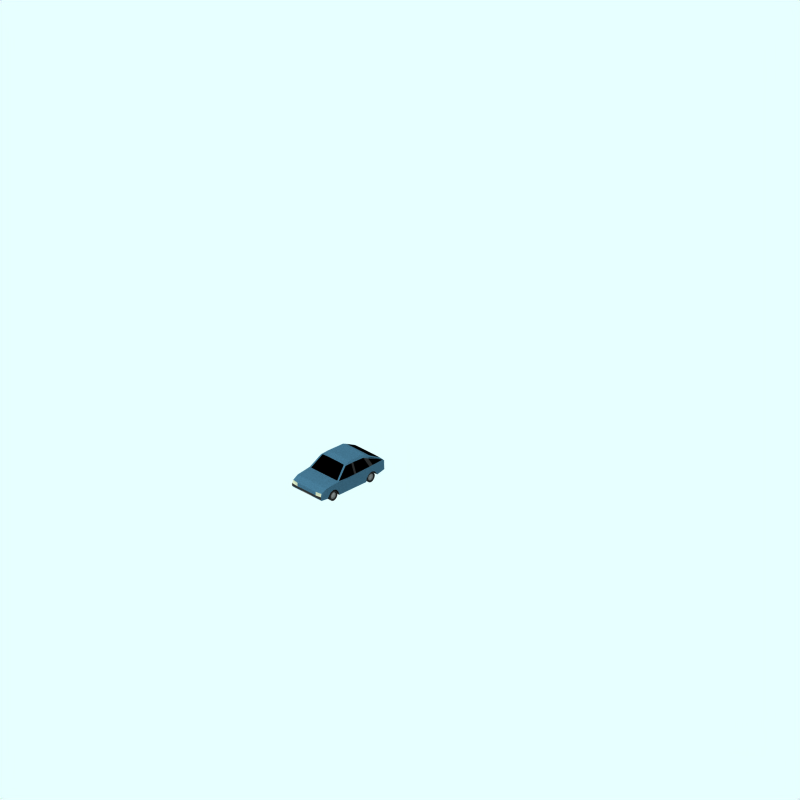 # Source: rover-sd1.blend  (saved by Blender 2.78.0; exported with 4.5.12 LTS)
import bpy
from mathutils import Matrix  # noqa: F401  (used for matrix-valued properties, if any)

bpy.ops.wm.read_factory_settings(use_empty=True)
scene = bpy.context.scene
scene.name = 'Scene'

# ---- collections
col_collection_1 = bpy.data.collections.new('Collection 1'); scene.collection.children.link(col_collection_1)
col_collection_2 = bpy.data.collections.new('Collection 2'); scene.collection.children.link(col_collection_2)
col_collection_2.hide_render = True
col_collection_2.hide_viewport = True
col_collection_3 = bpy.data.collections.new('Collection 3'); scene.collection.children.link(col_collection_3)
col_collection_4 = bpy.data.collections.new('Collection 4'); scene.collection.children.link(col_collection_4)
col_collection_4.hide_render = True
col_collection_4.hide_viewport = True
col_collection_11 = bpy.data.collections.new('Collection 11'); scene.collection.children.link(col_collection_11)
col_collection_11.hide_render = True
col_collection_11.hide_viewport = True
col_collection_12 = bpy.data.collections.new('Collection 12'); scene.collection.children.link(col_collection_12)
col_collection_12.hide_render = True
col_collection_12.hide_viewport = True
col_collection_13 = bpy.data.collections.new('Collection 13'); scene.collection.children.link(col_collection_13)
col_collection_13.hide_render = True
col_collection_13.hide_viewport = True
col_collection_14 = bpy.data.collections.new('Collection 14'); scene.collection.children.link(col_collection_14)
col_collection_14.hide_render = True
col_collection_14.hide_viewport = True

# ---- materials (node trees are filled in below, after node groups)
mat_tire = bpy.data.materials.new('Tire')
mat_tire.alpha_threshold = 0.0
mat_tire.preview_render_type = 'FLAT'
mat_tire.diffuse_color = (0.1197, 0.1197, 0.1197, 1.0)
mat_tire.roughness = 0.5
mat_tire.line_color = (0.0, 0.0, 0.0, 1.0)
mat_maincolour1 = bpy.data.materials.new('MainColour1')
mat_maincolour1.alpha_threshold = 0.0
mat_maincolour1.preview_render_type = 'CUBE'
mat_maincolour1.diffuse_color = (0.18, 0.2935, 0.36, 1.0)
mat_maincolour1.specular_color = (1.0, 0.9999, 0.9999)
mat_maincolour1.roughness = 0.5
mat_maincolour1.line_color = (0.0, 0.0, 0.0, 1.0)
mat_interior = bpy.data.materials.new('Interior')
mat_interior.alpha_threshold = 0.0
mat_interior.preview_render_type = 'FLAT'
mat_interior.diffuse_color = (0.0, 0.0, 0.0, 1.0)
mat_interior.roughness = 0.5
mat_interior.line_color = (0.0, 0.0, 0.0, 1.0)
mat_metalicbodywork = bpy.data.materials.new('MetalicBodywork')
mat_metalicbodywork.alpha_threshold = 0.0
mat_metalicbodywork.preview_render_type = 'FLAT'
mat_metalicbodywork.diffuse_color = (0.4144, 0.4144, 0.4144, 1.0)
mat_metalicbodywork.roughness = 0.5
mat_metalicbodywork.line_color = (0.0, 0.0, 0.0, 1.0)
mat_frontlights = bpy.data.materials.new('FrontLights')
mat_frontlights.alpha_threshold = 0.0
mat_frontlights.preview_render_type = 'CUBE'
mat_frontlights.diffuse_color = (0.5621, 0.5682, 0.4893, 1.0)
mat_frontlights.specular_color = (1.0, 0.9999, 0.9999)
mat_frontlights.roughness = 0.5
mat_frontlights.line_color = (0.0, 0.0, 0.0, 1.0)
mat_frame = bpy.data.materials.new('Frame')
mat_frame.alpha_threshold = 0.0
mat_frame.preview_render_type = 'CUBE'
mat_frame.diffuse_color = (0.1271, 0.1271, 0.1271, 1.0)
mat_frame.specular_color = (1.0, 0.9999, 0.9999)
mat_frame.roughness = 0.5
mat_frame.line_color = (0.0, 0.0, 0.0, 1.0)
mat_warning = bpy.data.materials.new('Warning')
mat_warning.alpha_threshold = 0.0
mat_warning.diffuse_color = (0.4, 0.2848, 0.0, 1.0)
mat_warning.specular_color = (0.5, 0.5, 0.5)
mat_warning.roughness = 0.5
mat_ensign_red_002 = bpy.data.materials.new('Ensign_red.002')
mat_ensign_red_002.alpha_threshold = 0.0
mat_ensign_red_002.diffuse_color = (0.4056, 0.008701, 0.008701, 1.0)
mat_ensign_red_002.specular_color = (0.1393, 0.006992, 0.006992)
mat_ensign_red_002.roughness = 0.5
mat_warning_003 = bpy.data.materials.new('Warning.003')
mat_warning_003.alpha_threshold = 0.0
mat_warning_003.diffuse_color = (0.4, 0.2848, 0.0, 1.0)
mat_warning_003.specular_color = (0.5, 0.5, 0.5)
mat_warning_003.roughness = 0.5
mat_ensign_red_003 = bpy.data.materials.new('Ensign_red.003')
mat_ensign_red_003.alpha_threshold = 0.0
mat_ensign_red_003.diffuse_color = (0.4056, 0.008701, 0.008701, 1.0)
mat_ensign_red_003.specular_color = (0.1393, 0.006992, 0.006992)
mat_ensign_red_003.roughness = 0.5
mat_warning_002_001 = bpy.data.materials.new('Warning_002.001')
mat_warning_002_001.alpha_threshold = 0.0
mat_warning_002_001.diffuse_color = (0.4, 0.2848, 0.0, 1.0)
mat_warning_002_001.specular_color = (0.25, 0.25, 0.25)
mat_warning_002_001.roughness = 0.5
mat_ensign_red_002_001 = bpy.data.materials.new('Ensign_red_002.001')
mat_ensign_red_002_001.alpha_threshold = 0.0
mat_ensign_red_002_001.diffuse_color = (0.4056, 0.008701, 0.008701, 1.0)
mat_ensign_red_002_001.specular_color = (0.06966, 0.003496, 0.003496)
mat_ensign_red_002_001.roughness = 0.5
mat_warning_004 = bpy.data.materials.new('Warning.004')
mat_warning_004.alpha_threshold = 0.0
mat_warning_004.diffuse_color = (0.4, 0.2848, 0.0, 1.0)
mat_warning_004.specular_color = (0.5, 0.5, 0.5)
mat_warning_004.roughness = 0.5
mat_ensign_red_004 = bpy.data.materials.new('Ensign_red.004')
mat_ensign_red_004.alpha_threshold = 0.0
mat_ensign_red_004.diffuse_color = (0.4056, 0.008701, 0.008701, 1.0)
mat_ensign_red_004.specular_color = (0.1393, 0.006992, 0.006992)
mat_ensign_red_004.roughness = 0.5

# ---- material node trees

# ---- world
world_world = bpy.data.worlds.new('World'); scene.world = world_world
world_world.color = (0.9059, 1.0, 1.0)
world_world.use_sun_shadow = False
world_world.sun_shadow_jitter_overblur = 0.0
world_world.cycles.sampling_method = 'NONE'
world_world.cycles.sample_map_resolution = 256

# ---- cameras
cam_camera_001 = bpy.data.cameras.new('Camera.001')
cam_camera_001.type = 'ORTHO'
cam_camera_001.passepartout_alpha = 0.2
cam_camera_001.clip_end = 100.0
cam_camera_001.lens = 35.0
cam_camera_001.sensor_width = 32.0
cam_camera_001.sensor_height = 18.0
cam_camera_001.ortho_scale = 24.0
cam_camera_001.display_size = 5.91
cam_camera_001.show_passepartout = False
cam_camera_001.show_safe_areas = True
cam_camera_001.dof.focus_distance = 0.0
cam_camera_001.dof.aperture_fstop = 128.0

# ---- lights
light_lamp = bpy.data.lights.new('Lamp', 'SUN')
light_lamp.transmission_factor = 0.0
light_lamp.angle = 1.571
light_lamp.energy = 0.028
light_lamp.shadow_buffer_clip_start = 0.5
light_lamp.shadow_soft_size = 1.0
light_lamp.shadow_cascade_max_distance = 1000.0
light_lamp.cycles.use_multiple_importance_sampling = False

# ---- meshes
me_plane_002 = bpy.data.meshes.new('Plane.002')
me_plane_002.from_pydata([(-0.1129, -0.1129, -1.453e-08), (-0.1129, 0.1129, -5.211e-09), (0.1129, 0.1129, 1.453e-08), (0.1129, -0.1129, 5.211e-09)], [], [(0, 3, 2, 1)])
me_plane_002.materials.append(mat_tire)
me_plane_002.use_remesh_preserve_volume = False
me_plane_002.use_remesh_preserve_attributes = False
me_plane_002.use_mirror_vertex_groups = False
me_plane_002.update()
me_car = bpy.data.meshes.new('Car')
me_car.from_pydata([(-1.987, 0.2094, -0.435), (-1.974, 0.194, -0.435), (-1.964, 0.1763, -0.435), (-1.958, 0.1571, -0.435), (-1.956, 0.137, -0.435), (-1.958, 0.1169, -0.435), (-1.964, 0.09745, -0.435), (-1.974, 0.07947, -0.435), (-1.987, 0.06365, -0.435), (-2.003, 0.05059, -0.435), (-2.021, 0.04079, -0.435), (-2.041, 0.03463, -0.435), (-2.061, 0.03233, -0.435), (-2.081, 0.034, -0.435), (-2.101, 0.03955, -0.435), (-2.119, 0.04878, -0.435), (-2.135, 0.06132, -0.435), (-2.148, 0.0767, -0.435), (-2.158, 0.09432, -0.435), (-2.164, 0.1135, -0.435), (-2.166, 0.1335, -0.435), (-2.164, 0.1536, -0.435), (-2.158, 0.173, -0.435), (-2.148, 0.1909, -0.435), (-2.135, 0.2067, -0.435), (-2.119, 0.2198, -0.435), (-2.101, 0.2297, -0.435), (-2.081, 0.2359, -0.435), (-2.061, 0.2382, -0.435), (-2.041, 0.2366, -0.435), (-2.021, 0.2311, -0.435), (-2.003, 0.2219, -0.435), (-1.991, 0.2393, -0.442), (-2.013, 0.2503, -0.442), (-2.036, 0.2569, -0.442), (-2.061, 0.2589, -0.442), (-2.086, 0.256, -0.442), (-2.109, 0.2486, -0.442), (-2.131, 0.2368, -0.442), (-2.15, 0.2211, -0.442), (-2.166, 0.2021, -0.442), (-2.177, 0.1806, -0.442), (-2.185, 0.1573, -0.442), (-2.187, 0.1332, -0.442), (-2.185, 0.1092, -0.442), (-2.177, 0.08619, -0.442), (-2.166, 0.06505, -0.442), (-2.15, 0.0466, -0.442), (-2.131, 0.03154, -0.442), (-2.109, 0.02046, -0.442), (-2.086, 0.01379, -0.442), (-2.061, 0.01179, -0.442), (-2.036, 0.01453, -0.442), (-2.013, 0.02192, -0.442), (-1.991, 0.03368, -0.442), (-1.972, 0.04935, -0.442), (-1.956, 0.06834, -0.442), (-1.945, 0.08991, -0.442), (-1.937, 0.1132, -0.442), (-1.935, 0.1374, -0.442), (-1.937, 0.1615, -0.442), (-1.945, 0.1846, -0.442), (-1.956, 0.2058, -0.442), (-1.972, 0.2243, -0.442), (-1.954, 0.242, -0.3454), (-1.935, 0.2198, -0.3454), (-1.921, 0.1944, -0.3454), (-1.913, 0.1667, -0.3454), (-1.91, 0.1377, -0.3454), (-1.913, 0.1087, -0.3454), (-1.921, 0.08072, -0.3454), (-1.935, 0.05482, -0.3454), (-1.954, 0.03203, -0.3454), (-1.977, 0.01323, -0.3454), (-2.003, -0.0008785, -0.3454), (-2.031, -0.00974, -0.3454), (-2.061, -0.01302, -0.3454), (-2.09, -0.01061, -0.3454), (-2.119, -0.002597, -0.3454), (-2.145, 0.0107, -0.3454), (-2.168, 0.02877, -0.3454), (-2.187, 0.05091, -0.3454), (-2.201, 0.07627, -0.3454), (-2.209, 0.1039, -0.3454), (-2.212, 0.1327, -0.3454), (-2.209, 0.1616, -0.3454), (-2.201, 0.1895, -0.3454), (-2.187, 0.2153, -0.3454), (-2.168, 0.2381, -0.3454), (-2.145, 0.2569, -0.3454), (-2.119, 0.2711, -0.3454), (-2.09, 0.2801, -0.3454), (-2.061, 0.2835, -0.3454), (-2.031, 0.2811, -0.3454), (-2.003, 0.2732, -0.3454), (-1.977, 0.26, -0.3454), (-1.977, 0.2603, -0.477), (-2.003, 0.2735, -0.477), (-2.031, 0.2816, -0.477), (-2.061, 0.284, -0.477), (-2.09, 0.2806, -0.477), (-2.119, 0.2715, -0.477), (-2.145, 0.2573, -0.477), (-2.168, 0.2384, -0.477), (-2.187, 0.2156, -0.477), (-2.201, 0.1898, -0.477), (-2.209, 0.1619, -0.477), (-2.212, 0.133, -0.477), (-2.209, 0.1042, -0.477), (-2.201, 0.07656, -0.477), (-2.187, 0.05119, -0.477), (-2.168, 0.02904, -0.477), (-2.145, 0.01097, -0.477), (-2.119, -0.002337, -0.477), (-2.09, -0.01036, -0.477), (-2.061, -0.01278, -0.477), (-2.031, -0.009497, -0.477), (-2.003, -0.0006386, -0.477), (-1.977, 0.01346, -0.477), (-1.954, 0.03227, -0.477), (-1.935, 0.05506, -0.477), (-1.921, 0.08096, -0.477), (-1.913, 0.109, -0.477), (-1.91, 0.1381, -0.477), (-1.913, 0.1669, -0.477), (-1.921, 0.1946, -0.477), (-1.935, 0.2201, -0.477), (-1.954, 0.2422, -0.477), (-1.972, 0.2244, -0.477), (-1.956, 0.2059, -0.477), (-1.945, 0.1847, -0.477), (-1.937, 0.1616, -0.477), (-1.935, 0.1375, -0.477), (-1.937, 0.1134, -0.477), (-1.945, 0.09003, -0.477), (-1.956, 0.06846, -0.477), (-1.972, 0.04947, -0.477), (-1.991, 0.03379, -0.477), (-2.013, 0.02204, -0.477), (-2.036, 0.01465, -0.477), (-2.061, 0.01191, -0.477), (-2.086, 0.01391, -0.477), (-2.109, 0.02059, -0.477), (-2.131, 0.03167, -0.477), (-2.15, 0.04673, -0.477), (-2.166, 0.06518, -0.477), (-2.177, 0.08633, -0.477), (-2.185, 0.1094, -0.477), (-2.187, 0.1334, -0.477), (-2.185, 0.1575, -0.477), (-2.177, 0.1807, -0.477), (-2.166, 0.2023, -0.4468), (-2.15, 0.2212, -0.477), (-2.131, 0.2369, -0.477), (-2.109, 0.2487, -0.477), (-2.086, 0.2562, -0.477), (-2.061, 0.259, -0.477), (-2.036, 0.2571, -0.477), (-2.013, 0.2505, -0.477), (-1.991, 0.2394, -0.477), (-2.061, 0.1353, -0.47), (-2.003, 0.222, -0.47), (-2.021, 0.2312, -0.47), (-2.041, 0.2367, -0.47), (-2.061, 0.2383, -0.47), (-2.081, 0.236, -0.47), (-2.101, 0.2298, -0.47), (-2.119, 0.22, -0.47), (-2.135, 0.2069, -0.47), (-2.148, 0.1911, -0.47), (-2.158, 0.1731, -0.47), (-2.164, 0.1537, -0.47), (-2.166, 0.1337, -0.47), (-2.164, 0.1136, -0.47), (-2.158, 0.09445, -0.47), (-2.148, 0.07683, -0.47), (-2.135, 0.06145, -0.47), (-2.119, 0.0489, -0.47), (-2.101, 0.03967, -0.47), (-2.081, 0.03411, -0.47), (-2.061, 0.03245, -0.47), (-2.041, 0.03474, -0.47), (-2.021, 0.0409, -0.47), (-2.003, 0.0507, -0.47), (-1.987, 0.06376, -0.47), (-1.974, 0.07959, -0.47), (-1.964, 0.09756, -0.47), (-1.958, 0.117, -0.47), (-1.956, 0.1371, -0.47), (-1.958, 0.1572, -0.47), (-1.964, 0.1765, -0.47), (-1.974, 0.1941, -0.47), (-1.987, 0.2095, -0.47), (-1.987, 0.2094, 0.435), (-1.974, 0.194, 0.435), (-1.964, 0.1763, 0.435), (-1.958, 0.1571, 0.435), (-1.956, 0.137, 0.435), (-1.958, 0.1169, 0.435), (-1.964, 0.09745, 0.435), (-1.974, 0.07948, 0.435), (-1.987, 0.06365, 0.435), (-2.003, 0.05059, 0.435), (-2.021, 0.04079, 0.435), (-2.041, 0.03463, 0.435), (-2.061, 0.03233, 0.435), (-2.081, 0.034, 0.435), (-2.101, 0.03955, 0.435), (-2.119, 0.04878, 0.435), (-2.135, 0.06132, 0.435), (-2.148, 0.0767, 0.435), (-2.158, 0.09432, 0.435), (-2.164, 0.1135, 0.435), (-2.166, 0.1335, 0.435), (-2.164, 0.1536, 0.435), (-2.158, 0.173, 0.435), (-2.148, 0.1909, 0.435), (-2.135, 0.2067, 0.435), (-2.119, 0.2198, 0.435), (-2.101, 0.2297, 0.435), (-2.081, 0.2359, 0.435), (-2.061, 0.2382, 0.435), (-2.041, 0.2366, 0.435), (-2.021, 0.2311, 0.435), (-2.003, 0.2219, 0.435), (-1.991, 0.2393, 0.442), (-2.013, 0.2503, 0.442), (-2.036, 0.2569, 0.442), (-2.061, 0.2589, 0.442), (-2.086, 0.256, 0.442), (-2.109, 0.2486, 0.442), (-2.131, 0.2368, 0.442), (-2.15, 0.2211, 0.442), (-2.166, 0.2021, 0.442), (-2.177, 0.1806, 0.442), (-2.185, 0.1573, 0.442), (-2.187, 0.1332, 0.442), (-2.185, 0.1092, 0.442), (-2.177, 0.08619, 0.442), (-2.166, 0.06505, 0.442), (-2.15, 0.0466, 0.442), (-2.131, 0.03154, 0.442), (-2.109, 0.02046, 0.442), (-2.086, 0.01379, 0.442), (-2.061, 0.01179, 0.442), (-2.036, 0.01453, 0.442), (-2.013, 0.02192, 0.442), (-1.991, 0.03368, 0.442), (-1.972, 0.04935, 0.442), (-1.956, 0.06834, 0.442), (-1.945, 0.08991, 0.442), (-1.937, 0.1132, 0.442), (-1.935, 0.1374, 0.442), (-1.937, 0.1615, 0.442), (-1.945, 0.1846, 0.442), (-1.956, 0.2058, 0.442), (-1.972, 0.2243, 0.442), (-1.954, 0.242, 0.3454), (-1.935, 0.2198, 0.3454), (-1.921, 0.1944, 0.3454), (-1.913, 0.1667, 0.3454), (-1.91, 0.1377, 0.3454), (-1.913, 0.1087, 0.3454), (-1.921, 0.08072, 0.3454), (-1.935, 0.05482, 0.3454), (-1.954, 0.03203, 0.3454), (-1.977, 0.01323, 0.3454), (-2.003, -0.0008786, 0.3454), (-2.031, -0.00974, 0.3454), (-2.061, -0.01302, 0.3454), (-2.09, -0.01061, 0.3454), (-2.119, -0.002597, 0.3454), (-2.145, 0.0107, 0.3454), (-2.168, 0.02877, 0.3454), (-2.187, 0.05091, 0.3454), (-2.201, 0.07627, 0.3454), (-2.209, 0.1039, 0.3454), (-2.212, 0.1327, 0.3454), (-2.209, 0.1616, 0.3454), (-2.201, 0.1895, 0.3454), (-2.187, 0.2153, 0.3454), (-2.168, 0.2381, 0.3454), (-2.145, 0.2569, 0.3454), (-2.119, 0.2711, 0.3454), (-2.09, 0.28, 0.3454), (-2.061, 0.2834, 0.3454), (-2.031, 0.2811, 0.3454), (-2.003, 0.2732, 0.3454), (-1.977, 0.26, 0.3454), (-1.977, 0.2603, 0.477), (-2.003, 0.2735, 0.477), (-2.031, 0.2815, 0.477), (-2.061, 0.2838, 0.477), (-2.09, 0.2804, 0.477), (-2.119, 0.2714, 0.477), (-2.145, 0.2572, 0.477), (-2.168, 0.2384, 0.477), (-2.187, 0.2156, 0.477), (-2.201, 0.1898, 0.477), (-2.209, 0.1619, 0.477), (-2.212, 0.133, 0.477), (-2.209, 0.1042, 0.477), (-2.201, 0.07656, 0.477), (-2.187, 0.05119, 0.477), (-2.168, 0.02904, 0.477), (-2.145, 0.01097, 0.477), (-2.119, -0.002337, 0.477), (-2.09, -0.01036, 0.477), (-2.061, -0.01278, 0.477), (-2.031, -0.009497, 0.477), (-2.003, -0.0006384, 0.477), (-1.977, 0.01346, 0.477), (-1.954, 0.03227, 0.477), (-1.935, 0.05506, 0.477), (-1.921, 0.08096, 0.477), (-1.913, 0.109, 0.477), (-1.91, 0.1381, 0.477), (-1.913, 0.1669, 0.477), (-1.921, 0.1946, 0.477), (-1.935, 0.2201, 0.477), (-1.954, 0.2422, 0.477), (-1.972, 0.2244, 0.477), (-1.956, 0.2059, 0.477), (-1.945, 0.1847, 0.477), (-1.937, 0.1616, 0.477), (-1.935, 0.1375, 0.477), (-1.937, 0.1134, 0.477), (-1.945, 0.09003, 0.477), (-1.956, 0.06846, 0.477), (-1.972, 0.04947, 0.477), (-1.991, 0.03379, 0.477), (-2.013, 0.02204, 0.477), (-2.036, 0.01465, 0.477), (-2.061, 0.01191, 0.477), (-2.086, 0.01391, 0.477), (-2.109, 0.02059, 0.477), (-2.131, 0.03167, 0.477), (-2.15, 0.04673, 0.477), (-2.166, 0.06518, 0.477), (-2.177, 0.08633, 0.477), (-2.185, 0.1094, 0.477), (-2.187, 0.1334, 0.477), (-2.185, 0.1575, 0.477), (-2.177, 0.1807, 0.477), (-2.166, 0.2023, 0.477), (-2.15, 0.2212, 0.477), (-2.131, 0.2369, 0.477), (-2.109, 0.2487, 0.477), (-2.086, 0.2562, 0.477), (-2.061, 0.259, 0.477), (-2.036, 0.2571, 0.477), (-2.013, 0.2505, 0.477), (-1.991, 0.2394, 0.477), (-2.061, 0.1353, 0.47), (-2.003, 0.222, 0.47), (-2.021, 0.2312, 0.47), (-2.041, 0.2367, 0.47), (-2.061, 0.2383, 0.47), (-2.081, 0.236, 0.47), (-2.101, 0.2298, 0.47), (-2.119, 0.22, 0.47), (-2.135, 0.2069, 0.47), (-2.148, 0.1911, 0.47), (-2.158, 0.1731, 0.47), (-2.164, 0.1537, 0.47), (-2.166, 0.1337, 0.47), (-2.164, 0.1136, 0.47), (-2.158, 0.09445, 0.47), (-2.148, 0.07683, 0.47), (-2.135, 0.06145, 0.47), (-2.119, 0.0489, 0.47), (-2.101, 0.03967, 0.47), (-2.081, 0.03411, 0.47), (-2.061, 0.03245, 0.47), (-2.041, 0.03474, 0.47), (-2.021, 0.0409, 0.47), (-2.003, 0.0507, 0.47), (-1.987, 0.06376, 0.47), (-1.974, 0.07959, 0.47), (-1.964, 0.09756, 0.47), (-1.958, 0.117, 0.47), (-1.956, 0.1371, 0.47), (-1.958, 0.1572, 0.47), (-1.964, 0.1765, 0.47), (-1.974, 0.1941, 0.47), (-1.987, 0.2095, 0.47), (-3.526, 0.2078, 0.435), (-3.513, 0.192, 0.435), (-3.503, 0.174, 0.435), (-3.497, 0.1546, 0.435), (-3.495, 0.1345, 0.435), (-3.497, 0.1145, 0.435), (-3.503, 0.09526, 0.435), (-3.513, 0.07763, 0.435), (-3.526, 0.06225, 0.435), (-3.542, 0.04971, 0.435), (-3.56, 0.04049, 0.435), (-3.58, 0.03494, 0.435), (-3.6, 0.03329, 0.435), (-3.62, 0.03559, 0.435), (-3.64, 0.04177, 0.435), (-3.658, 0.05159, 0.435), (-3.674, 0.06467, 0.435), (-3.687, 0.08051, 0.435), (-3.697, 0.09851, 0.435), (-3.703, 0.118, 0.435), (-3.705, 0.1381, 0.435), (-3.703, 0.1582, 0.435), (-3.697, 0.1775, 0.435), (-3.687, 0.1951, 0.435), (-3.674, 0.2105, 0.435), (-3.658, 0.2231, 0.435), (-3.64, 0.2322, 0.435), (-3.62, 0.2377, 0.435), (-3.6, 0.2393, 0.435), (-3.58, 0.237, 0.435), (-3.56, 0.2307, 0.435), (-3.542, 0.2209, 0.435), (-3.53, 0.2378, 0.442), (-3.552, 0.2497, 0.442), (-3.575, 0.2572, 0.442), (-3.6, 0.26, 0.442), (-3.625, 0.2581, 0.442), (-3.648, 0.2515, 0.442), (-3.67, 0.2405, 0.442), (-3.689, 0.2254, 0.442), (-3.705, 0.2069, 0.442), (-3.716, 0.1857, 0.442), (-3.724, 0.1626, 0.442), (-3.726, 0.1385, 0.442), (-3.724, 0.1143, 0.442), (-3.716, 0.09097, 0.442), (-3.705, 0.06937, 0.442), (-3.689, 0.05036, 0.442), (-3.67, 0.03466, 0.442), (-3.648, 0.02288, 0.442), (-3.625, 0.01548, 0.442), (-3.6, 0.01272, 0.442), (-3.575, 0.01471, 0.442), (-3.552, 0.02138, 0.442), (-3.53, 0.03245, 0.442), (-3.511, 0.0475, 0.442), (-3.495, 0.06596, 0.442), (-3.484, 0.08711, 0.442), (-3.476, 0.1101, 0.442), (-3.474, 0.1342, 0.442), (-3.476, 0.1583, 0.442), (-3.484, 0.1816, 0.442), (-3.495, 0.2031, 0.442), (-3.511, 0.2221, 0.442), (-3.493, 0.2391, 0.3454), (-3.474, 0.2163, 0.3454), (-3.46, 0.1905, 0.3454), (-3.452, 0.1626, 0.3454), (-3.449, 0.1336, 0.3454), (-3.452, 0.1048, 0.3454), (-3.46, 0.07717, 0.3454), (-3.474, 0.05179, 0.3454), (-3.493, 0.02965, 0.3454), (-3.516, 0.01159, 0.3454), (-3.542, -0.001705, 0.3454), (-3.571, -0.009708, 0.3454), (-3.6, -0.01211, 0.3454), (-3.629, -0.008807, 0.3454), (-3.658, 7.477e-05, 0.3454), (-3.684, 0.0142, 0.3454), (-3.707, 0.03303, 0.3454), (-3.726, 0.05585, 0.3454), (-3.74, 0.08177, 0.3454), (-3.748, 0.1098, 0.3454), (-3.751, 0.1389, 0.3454), (-3.748, 0.1678, 0.3454), (-3.74, 0.1955, 0.3454), (-3.726, 0.221, 0.3454), (-3.707, 0.2432, 0.3454), (-3.684, 0.2612, 0.3454), (-3.658, 0.2744, 0.3454), (-3.629, 0.2823, 0.3454), (-3.6, 0.2846, 0.3454), (-3.571, 0.2812, 0.3454), (-3.542, 0.2722, 0.3454), (-3.516, 0.258, 0.3454), (-3.516, 0.2583, 0.477), (-3.542, 0.2725, 0.477), (-3.571, 0.2815, 0.477), (-3.6, 0.2849, 0.477), (-3.629, 0.2826, 0.477), (-3.658, 0.2747, 0.477), (-3.684, 0.2615, 0.477), (-3.707, 0.2434, 0.477), (-3.726, 0.2212, 0.477), (-3.74, 0.1958, 0.477), (-3.748, 0.1681, 0.477), (-3.751, 0.1391, 0.477), (-3.748, 0.11, 0.477), (-3.74, 0.082, 0.477), (-3.726, 0.05608, 0.477), (-3.707, 0.03326, 0.477), (-3.684, 0.01443, 0.477), (-3.658, 0.0003034, 0.477), (-3.629, -0.008575, 0.477), (-3.6, -0.01187, 0.477), (-3.571, -0.009465, 0.477), (-3.542, -0.001455, 0.477), (-3.516, 0.01184, 0.477), (-3.493, 0.02992, 0.477), (-3.474, 0.05207, 0.477), (-3.46, 0.07745, 0.477), (-3.452, 0.1051, 0.477), (-3.449, 0.1339, 0.477), (-3.452, 0.1629, 0.477), (-3.46, 0.1908, 0.477), (-3.474, 0.2166, 0.477), (-3.493, 0.2394, 0.477), (-3.511, 0.2223, 0.477), (-3.495, 0.2033, 0.477), (-3.484, 0.1817, 0.477), (-3.476, 0.1584, 0.477), (-3.474, 0.1343, 0.477), (-3.476, 0.1103, 0.477), (-3.484, 0.08724, 0.477), (-3.495, 0.06609, 0.477), (-3.511, 0.04763, 0.477), (-3.53, 0.03257, 0.477), (-3.552, 0.0215, 0.477), (-3.575, 0.01483, 0.477), (-3.6, 0.01283, 0.477), (-3.625, 0.01559, 0.477), (-3.648, 0.023, 0.477), (-3.67, 0.03477, 0.477), (-3.689, 0.05047, 0.477), (-3.705, 0.06948, 0.477), (-3.716, 0.09108, 0.477), (-3.724, 0.1144, 0.477), (-3.726, 0.1386, 0.477), (-3.724, 0.1628, 0.477), (-3.716, 0.1859, 0.477), (-3.705, 0.2071, 0.477), (-3.689, 0.2256, 0.477), (-3.67, 0.2406, 0.477), (-3.648, 0.2516, 0.477), (-3.625, 0.2582, 0.477), (-3.6, 0.2601, 0.477), (-3.575, 0.2573, 0.477), (-3.552, 0.2498, 0.477), (-3.53, 0.238, 0.477), (-3.6, 0.1364, 0.47), (-3.542, 0.221, 0.47), (-3.56, 0.2309, 0.47), (-3.58, 0.2371, 0.47), (-3.6, 0.2395, 0.47), (-3.62, 0.2379, 0.47), (-3.64, 0.2324, 0.47), (-3.658, 0.2232, 0.47), (-3.674, 0.2106, 0.47), (-3.687, 0.1952, 0.47), (-3.697, 0.1776, 0.47), (-3.703, 0.1583, 0.47), (-3.705, 0.1382, 0.47), (-3.703, 0.1181, 0.47), (-3.697, 0.09861, 0.47), (-3.687, 0.08062, 0.47), (-3.674, 0.06477, 0.47), (-3.658, 0.05169, 0.47), (-3.64, 0.04188, 0.47), (-3.62, 0.0357, 0.47), (-3.6, 0.0334, 0.47), (-3.58, 0.03505, 0.47), (-3.56, 0.0406, 0.47), (-3.542, 0.04983, 0.47), (-3.526, 0.06237, 0.47), (-3.513, 0.07776, 0.47), (-3.503, 0.09538, 0.47), (-3.497, 0.1146, 0.47), (-3.495, 0.1346, 0.47), (-3.497, 0.1547, 0.47), (-3.503, 0.1741, 0.47), (-3.513, 0.1921, 0.47), (-3.526, 0.2079, 0.47), (-3.526, 0.2078, -0.435), (-3.513, 0.192, -0.435), (-3.503, 0.174, -0.435), (-3.497, 0.1546, -0.435), (-3.495, 0.1345, -0.435), (-3.497, 0.1145, -0.435), (-3.503, 0.09526, -0.435), (-3.513, 0.07763, -0.435), (-3.526, 0.06225, -0.435), (-3.542, 0.04971, -0.435), (-3.56, 0.04049, -0.435), (-3.58, 0.03494, -0.435), (-3.6, 0.03329, -0.435), (-3.62, 0.03559, -0.435), (-3.64, 0.04177, -0.435), (-3.658, 0.05159, -0.435), (-3.674, 0.06467, -0.435), (-3.687, 0.08051, -0.435), (-3.697, 0.09851, -0.435), (-3.703, 0.118, -0.435), (-3.705, 0.1381, -0.435), (-3.703, 0.1582, -0.435), (-3.697, 0.1775, -0.435), (-3.687, 0.1951, -0.435), (-3.674, 0.2105, -0.435), (-3.658, 0.2231, -0.435), (-3.64, 0.2322, -0.435), (-3.62, 0.2377, -0.435), (-3.6, 0.2393, -0.435), (-3.58, 0.237, -0.435), (-3.56, 0.2307, -0.435), (-3.542, 0.2209, -0.435), (-3.53, 0.2378, -0.442), (-3.552, 0.2497, -0.442), (-3.575, 0.2572, -0.442), (-3.6, 0.26, -0.442), (-3.625, 0.2581, -0.442), (-3.648, 0.2515, -0.442), (-3.67, 0.2405, -0.442), (-3.689, 0.2254, -0.442), (-3.705, 0.2069, -0.442), (-3.716, 0.1857, -0.442), (-3.724, 0.1626, -0.442), (-3.726, 0.1385, -0.442), (-3.724, 0.1143, -0.442), (-3.716, 0.09097, -0.442), (-3.705, 0.06937, -0.442), (-3.689, 0.05036, -0.442), (-3.67, 0.03466, -0.442), (-3.648, 0.02288, -0.442), (-3.625, 0.01548, -0.442), (-3.6, 0.01272, -0.442), (-3.575, 0.01471, -0.442), (-3.552, 0.02138, -0.442), (-3.53, 0.03245, -0.442), (-3.511, 0.0475, -0.442), (-3.495, 0.06596, -0.442), (-3.484, 0.08711, -0.442), (-3.476, 0.1101, -0.442), (-3.474, 0.1342, -0.442), (-3.476, 0.1583, -0.442), (-3.484, 0.1816, -0.442), (-3.495, 0.2031, -0.442), (-3.511, 0.2221, -0.442), (-3.493, 0.2391, -0.3454), (-3.474, 0.2163, -0.3454), (-3.46, 0.1905, -0.3454), (-3.452, 0.1626, -0.3454), (-3.449, 0.1336, -0.3454), (-3.452, 0.1048, -0.3454), (-3.46, 0.07717, -0.3454), (-3.474, 0.05179, -0.3454), (-3.493, 0.02965, -0.3454), (-3.516, 0.01159, -0.3454), (-3.542, -0.001705, -0.3454), (-3.571, -0.009708, -0.3454), (-3.6, -0.01211, -0.3454), (-3.629, -0.008807, -0.3454), (-3.658, 7.474e-05, -0.3454), (-3.684, 0.0142, -0.3454), (-3.707, 0.03303, -0.3454), (-3.726, 0.05585, -0.3454), (-3.74, 0.08177, -0.3454), (-3.748, 0.1098, -0.3454), (-3.751, 0.1389, -0.3454), (-3.748, 0.1678, -0.3454), (-3.74, 0.1955, -0.3454), (-3.726, 0.221, -0.3454), (-3.707, 0.2432, -0.3454), (-3.684, 0.2612, -0.3454), (-3.658, 0.2744, -0.3454), (-3.629, 0.2823, -0.3454), (-3.6, 0.2846, -0.3454), (-3.571, 0.2812, -0.3454), (-3.542, 0.2722, -0.3454), (-3.516, 0.258, -0.3454), (-3.516, 0.2583, -0.477), (-3.542, 0.2725, -0.477), (-3.571, 0.2815, -0.477), (-3.6, 0.2849, -0.477), (-3.629, 0.2826, -0.477), (-3.658, 0.2747, -0.477), (-3.684, 0.2615, -0.477), (-3.707, 0.2434, -0.477), (-3.726, 0.2212, -0.477), (-3.74, 0.1958, -0.477), (-3.748, 0.1681, -0.477), (-3.751, 0.1391, -0.477), (-3.748, 0.11, -0.477), (-3.74, 0.082, -0.477), (-3.726, 0.05608, -0.477), (-3.707, 0.03326, -0.477), (-3.684, 0.01443, -0.477), (-3.658, 0.0003033, -0.477), (-3.629, -0.008575, -0.477), (-3.6, -0.01187, -0.477), (-3.571, -0.009465, -0.477), (-3.542, -0.001456, -0.477), (-3.516, 0.01184, -0.477), (-3.493, 0.02992, -0.477), (-3.474, 0.05207, -0.477), (-3.46, 0.07745, -0.477), (-3.452, 0.1051, -0.477), (-3.449, 0.1339, -0.477), (-3.452, 0.1629, -0.477), (-3.46, 0.1908, -0.477), (-3.474, 0.2166, -0.477), (-3.493, 0.2394, -0.477), (-3.511, 0.2223, -0.477), (-3.495, 0.2033, -0.477), (-3.484, 0.1817, -0.477), (-3.476, 0.1584, -0.477), (-3.474, 0.1343, -0.477), (-3.476, 0.1103, -0.477), (-3.484, 0.08724, -0.477), (-3.495, 0.06609, -0.477), (-3.511, 0.04763, -0.477), (-3.53, 0.03257, -0.477), (-3.552, 0.0215, -0.477), (-3.575, 0.01483, -0.477), (-3.6, 0.01283, -0.477), (-3.625, 0.01559, -0.477), (-3.648, 0.023, -0.477), (-3.67, 0.03477, -0.477), (-3.689, 0.05047, -0.477), (-3.705, 0.06948, -0.477), (-3.716, 0.09108, -0.477), (-3.724, 0.1144, -0.477), (-3.726, 0.1386, -0.477), (-3.724, 0.1628, -0.477), (-3.716, 0.1859, -0.477), (-3.705, 0.2071, -0.477), (-3.689, 0.2256, -0.477), (-3.67, 0.2406, -0.477), (-3.648, 0.2516, -0.477), (-3.625, 0.2582, -0.477), (-3.6, 0.2601, -0.477), (-3.575, 0.2573, -0.477), (-3.552, 0.2498, -0.477), (-3.53, 0.238, -0.477), (-3.6, 0.1364, -0.47), (-3.542, 0.221, -0.47), (-3.56, 0.2309, -0.47), (-3.58, 0.2371, -0.47), (-3.6, 0.2395, -0.47), (-3.62, 0.2379, -0.47), (-3.64, 0.2324, -0.47), (-3.658, 0.2232, -0.47), (-3.674, 0.2106, -0.47), (-3.687, 0.1952, -0.47), (-3.697, 0.1776, -0.47), (-3.703, 0.1583, -0.47), (-3.705, 0.1382, -0.47), (-3.703, 0.1181, -0.47), (-3.697, 0.09861, -0.47), (-3.687, 0.08062, -0.47), (-3.674, 0.06477, -0.47), (-3.658, 0.05169, -0.47), (-3.64, 0.04188, -0.47), (-3.62, 0.0357, -0.47), (-3.6, 0.0334, -0.47), (-3.58, 0.03505, -0.47), (-3.56, 0.0406, -0.47), (-3.542, 0.04983, -0.47), (-3.526, 0.06237, -0.47), (-3.513, 0.07776, -0.47), (-3.503, 0.09538, -0.47), (-3.497, 0.1146, -0.47), (-3.495, 0.1346, -0.47), (-3.497, 0.1547, -0.47), (-3.503, 0.1741, -0.47), (-3.513, 0.1921, -0.47), (-3.526, 0.2079, -0.47), (-4.092, 0.3769, -0.4688), (-1.546, 0.25, 0.5), (-4.097, 0.1647, 0.4785), (-4.092, 0.3769, 0.4687), (-1.553, 0.484, -0.5), (-1.553, 0.484, 0.5), (-2.186, 0.7857, 0.3998), (-3.029, 0.8102, 0.3998), (-3.4, 0.5174, 0.4785), (-4.125, 0.3774, -0.3), (-4.125, 0.3774, 0.3), (-3.901, 0.4631, -0.3), (-3.901, 0.4631, 0.3), (-4.127, 0.2829, 0.4785), (-4.127, 0.2829, -0.4785), (-4.127, 0.2635, 0.3), (-4.127, 0.2635, -0.3), (-4.127, 0.2062, 0.4785), (-4.127, 0.2062, -0.4785), (-3.901, 0.4633, 0.4785), (-3.4, 0.5172, -0.4306), (-3.4, 0.5171, -0.1914), (-3.4, 0.5171, 0.1914), (-3.4, 0.5172, 0.4306), (-3.029, 0.8301, -0.3498), (-3.029, 0.8401, -0.1999), (-3.029, 0.8401, 0.1999), (-3.029, 0.8301, 0.3498), (-2.186, 0.8438, -0.3499), (-2.186, 0.8538, -0.1999), (-2.186, 0.8538, 0.1999), (-2.186, 0.8438, 0.3498), (-1.553, 0.4838, -0.2), (-1.553, 0.4838, -0.45), (-1.553, 0.4838, 0.2), (-1.553, 0.4838, 0.45), (-3.38, 0.517, 0.4785), (-3.009, 0.8101, 0.3998), (-3.08, 0.5129, 0.5), (-2.779, 0.8091, 0.3998), (-2.779, 0.5114, 0.5), (-2.698, 0.8093, 0.3998), (-2.698, 0.5116, 0.5), (-2.155, 0.5174, 0.5), (-2.279, 0.7878, 0.3998), (-1.614, 0.5303, 0.5), (-2.309, 0.7869, -0.3998), (-2.719, 0.5115, -0.5), (-2.719, 0.8092, -0.3998), (-2.821, 0.5114, -0.5), (-2.821, 0.8091, -0.3998), (-3.009, 0.8101, -0.3998), (-3.08, 0.5129, -0.5), (-3.029, 0.8102, -0.3998), (-2.186, 0.7857, -0.3998), (-3.848, 0.1363, 0.4785), (-3.6, 0.3219, 0.4785), (-3.48, 0.2803, 0.4785), (-3.4, 0.181, 0.4785), (-2.291, 0.082, 0.5), (-1.941, 0.2838, 0.5), (-1.861, 0.1902, 0.5), (-1.831, 0.1491, 0.5), (-1.542, 0.2064, 0.5), (-1.831, 0.1491, -0.5), (-1.861, 0.1902, -0.5), (-1.941, 0.2838, -0.5), (-2.181, 0.2795, -0.5), (-2.265, 0.1801, -0.5), (-2.291, 0.082, -0.5), (-3.4, 0.181, -0.4785), (-3.48, 0.2803, -0.4785), (-3.6, 0.3219, -0.4785), (-3.8, 0.188, -0.4785), (-1.659, 0.5293, -0.5), (-2.203, 0.5002, -0.5), (-3.38, 0.517, -0.4785), (-3.901, 0.4633, -0.4785), (-3.4, 0.5174, -0.4785), (-4.097, 0.1647, -0.4785), (-1.546, 0.25, -0.5), (-3.8, 0.188, 0.4785), (-3.72, 0.2849, 0.4785), (-3.37, 0.08268, 0.4785), (-2.261, 0.1802, 0.5), (-2.181, 0.2794, 0.5), (-2.061, 0.3208, 0.5), (-1.542, 0.2064, -0.5), (-3.848, 0.1363, -0.4785), (-3.72, 0.2849, -0.4785), (-3.37, 0.08268, -0.4785), (-2.098, 0.3205, -0.5), (-2.999, 0.8398, -0.1999), (-2.802, 0.8772, -0.1999), (-2.999, 0.8398, 0.1999), (-2.802, 0.8772, 0.1999), (-4.127, 0.2061, 0.1667), (-4.127, 0.2061, -0.1667), (-4.097, 0.1646, 0.1667), (-4.097, 0.1646, -0.1667), (-2.8, 0.8672, -0.3498), (-2.8, 0.8672, 0.3498), (-2.001, 0.7266, 0.4499), (-2.001, 0.7559, -0.2), (-2.001, 0.7511, -0.3697), (-2.001, 0.7559, 0.1999), (-2.001, 0.7511, 0.3652), (-2.001, 0.7247, -0.4499), (-1.611, 0.5534, -0.2), (-1.611, 0.5509, -0.3948), (-1.611, 0.5534, 0.2), (-1.611, 0.5509, 0.3903), (-1.583, 0.5198, 0.475), (-1.583, 0.5198, -0.4749), (-3.644, -0.004138, -0.477), (-2.094, 0.8085, -0.2), (-2.094, 0.801, -0.3447), (-2.094, 0.8085, 0.1999), (-2.094, 0.801, 0.3402), (-1.947, 0.6617, 0.4499), (-2.217, 0.648, 0.4499), (-1.885, 0.5243, 0.5), (-1.931, 0.514, -0.5), (-1.984, 0.6482, -0.4499), (-2.256, 0.6348, -0.4499), (-1.781, 0.6012, 0.475), (-2.248, 0.7148, 0.4248), (-1.75, 0.5273, 0.5), (-2.067, 0.5028, -0.5), (-1.821, 0.5957, -0.4749), (-2.229, 0.5648, -0.475), (-2.113, 0.7181, 0.4248), (-2.186, 0.5837, 0.4749), (-2.02, 0.5213, 0.5), (-1.795, 0.5255, -0.5), (-2.146, 0.7116, -0.4249), (-2.282, 0.7089, -0.4249), (-2.12, 0.6375, -0.4499), (-2.093, 0.5675, -0.475), (-1.957, 0.5796, -0.4749), (-2.082, 0.6533, 0.4499), (-2.051, 0.5893, 0.475), (-1.916, 0.596, 0.475)], [], [(0, 31, 32, 63), (31, 30, 33, 32), (30, 29, 34, 33), (29, 28, 35, 34), (28, 27, 36, 35), (27, 26, 37, 36), (26, 25, 38, 37), (25, 24, 39, 38), (24, 23, 40, 39), (23, 22, 41, 40), (22, 21, 42, 41), (21, 20, 43, 42), (20, 19, 44, 43), (19, 18, 45, 44), (18, 17, 46, 45), (17, 16, 47, 46), (16, 15, 48, 47), (15, 14, 49, 48), (14, 13, 50, 49), (13, 12, 51, 50), (12, 11, 52, 51), (11, 10, 53, 52), (10, 9, 54, 53), (9, 8, 55, 54), (8, 7, 56, 55), (7, 6, 57, 56), (6, 5, 58, 57), (5, 4, 59, 58), (4, 3, 60, 59), (3, 2, 61, 60), (2, 1, 62, 61), (1, 0, 63, 62), (95, 64, 127, 96), (94, 95, 96, 97), (93, 94, 97, 98), (92, 93, 98, 99), (91, 92, 99, 100), (90, 91, 100, 101), (89, 90, 101, 102), (88, 89, 102, 103), (87, 88, 103, 104), (86, 87, 104, 105), (85, 86, 105, 106), (84, 85, 106, 107), (83, 84, 107, 108), (82, 83, 108, 109), (81, 82, 109, 110), (80, 81, 110, 111), (79, 80, 111, 112), (78, 79, 112, 113), (77, 78, 113, 114), (76, 77, 114, 115), (75, 76, 115, 116), (74, 75, 116, 117), (73, 74, 117, 118), (72, 73, 118, 119), (71, 72, 119, 120), (70, 71, 120, 121), (69, 70, 121, 122), (68, 69, 122, 123), (67, 68, 123, 124), (66, 67, 124, 125), (65, 66, 125, 126), (64, 65, 126, 127), (62, 63, 128, 129), (61, 62, 129, 130), (60, 61, 130, 131), (59, 60, 131, 132), (58, 59, 132, 133), (57, 58, 133, 134), (56, 57, 134, 135), (55, 56, 135, 136), (54, 55, 136, 137), (53, 54, 137, 138), (52, 53, 138, 139), (51, 52, 139, 140), (50, 51, 140, 141), (49, 50, 141, 142), (48, 49, 142, 143), (47, 48, 143, 144), (46, 47, 144, 145), (45, 46, 145, 146), (44, 45, 146, 147), (43, 44, 147, 148), (42, 43, 148, 149), (41, 42, 149, 150), (40, 41, 150, 151), (39, 40, 151, 152), (38, 39, 152, 153), (37, 38, 153, 154), (36, 37, 154, 155), (35, 36, 155, 156), (34, 35, 156, 157), (33, 34, 157, 158), (32, 33, 158, 159), (63, 32, 159, 128), (129, 128, 127, 126), (130, 129, 126, 125), (131, 130, 125, 124), (132, 131, 124, 123), (133, 132, 123, 122), (134, 133, 122, 121), (135, 134, 121, 120), (136, 135, 120, 119), (137, 136, 119, 118), (138, 137, 118, 117), (139, 138, 117, 116), (140, 139, 116, 115), (141, 140, 115, 114), (142, 141, 114, 113), (143, 142, 113, 112), (144, 143, 112, 111), (145, 144, 111, 110), (146, 145, 110, 109), (147, 146, 109, 108), (148, 147, 108, 107), (149, 148, 107, 106), (150, 149, 106, 105), (151, 150, 105, 104), (152, 151, 104, 103), (153, 152, 103, 102), (154, 153, 102, 101), (155, 154, 101, 100), (156, 155, 100, 99), (157, 156, 99, 98), (158, 157, 98, 97), (159, 158, 97, 96), (128, 159, 96, 127), (31, 0, 192, 161), (30, 31, 161, 162), (29, 30, 162, 163), (28, 29, 163, 164), (27, 28, 164, 165), (26, 27, 165, 166), (25, 26, 166, 167), (24, 25, 167, 168), (23, 24, 168, 169), (22, 23, 169, 170), (21, 22, 170, 171), (20, 21, 171, 172), (19, 20, 172, 173), (18, 19, 173, 174), (17, 18, 174, 175), (16, 17, 175, 176), (15, 16, 176, 177), (14, 15, 177, 178), (13, 14, 178, 179), (12, 13, 179, 180), (11, 12, 180, 181), (10, 11, 181, 182), (9, 10, 182, 183), (8, 9, 183, 184), (7, 8, 184, 185), (6, 7, 185, 186), (5, 6, 186, 187), (4, 5, 187, 188), (3, 4, 188, 189), (2, 3, 189, 190), (1, 2, 190, 191), (0, 1, 191, 192), (160, 192, 191), (160, 191, 190), (160, 190, 189), (160, 189, 188), (160, 188, 187), (160, 187, 186), (160, 186, 185), (160, 185, 184), (160, 184, 183), (160, 183, 182), (160, 182, 181), (160, 181, 180), (160, 180, 179), (160, 179, 178), (160, 178, 177), (160, 177, 176), (160, 176, 175), (160, 175, 174), (160, 174, 173), (160, 173, 172), (160, 172, 171), (160, 171, 170), (160, 170, 169), (160, 169, 168), (160, 168, 167), (160, 167, 166), (160, 166, 165), (160, 165, 164), (160, 164, 163), (160, 163, 162), (160, 162, 161), (161, 192, 160), (193, 224, 225, 256), (224, 223, 226, 225), (223, 222, 227, 226), (222, 221, 228, 227), (221, 220, 229, 228), (220, 219, 230, 229), (219, 218, 231, 230), (218, 217, 232, 231), (217, 216, 233, 232), (216, 215, 234, 233), (215, 214, 235, 234), (214, 213, 236, 235), (213, 212, 237, 236), (212, 211, 238, 237), (211, 210, 239, 238), (210, 209, 240, 239), (209, 208, 241, 240), (208, 207, 242, 241), (207, 206, 243, 242), (206, 205, 244, 243), (205, 204, 245, 244), (204, 203, 246, 245), (203, 202, 247, 246), (202, 201, 248, 247), (201, 200, 249, 248), (200, 199, 250, 249), (199, 198, 251, 250), (198, 197, 252, 251), (197, 196, 253, 252), (196, 195, 254, 253), (195, 194, 255, 254), (194, 193, 256, 255), (288, 257, 320, 289), (287, 288, 289, 290), (286, 287, 290, 291), (285, 286, 291, 292), (284, 285, 292, 293), (283, 284, 293, 294), (282, 283, 294, 295), (281, 282, 295, 296), (280, 281, 296, 297), (279, 280, 297, 298), (278, 279, 298, 299), (277, 278, 299, 300), (276, 277, 300, 301), (275, 276, 301, 302), (274, 275, 302, 303), (273, 274, 303, 304), (272, 273, 304, 305), (271, 272, 305, 306), (270, 271, 306, 307), (269, 270, 307, 308), (268, 269, 308, 309), (267, 268, 309, 310), (266, 267, 310, 311), (265, 266, 311, 312), (264, 265, 312, 313), (263, 264, 313, 314), (262, 263, 314, 315), (261, 262, 315, 316), (260, 261, 316, 317), (259, 260, 317, 318), (258, 259, 318, 319), (257, 258, 319, 320), (255, 256, 321, 322), (254, 255, 322, 323), (253, 254, 323, 324), (252, 253, 324, 325), (251, 252, 325, 326), (250, 251, 326, 327), (249, 250, 327, 328), (248, 249, 328, 329), (247, 248, 329, 330), (246, 247, 330, 331), (245, 246, 331, 332), (244, 245, 332, 333), (243, 244, 333, 334), (242, 243, 334, 335), (241, 242, 335, 336), (240, 241, 336, 337), (239, 240, 337, 338), (238, 239, 338, 339), (237, 238, 339, 340), (236, 237, 340, 341), (235, 236, 341, 342), (234, 235, 342, 343), (233, 234, 343, 344), (232, 233, 344, 345), (231, 232, 345, 346), (230, 231, 346, 347), (229, 230, 347, 348), (228, 229, 348, 349), (227, 228, 349, 350), (226, 227, 350, 351), (225, 226, 351, 352), (256, 225, 352, 321), (322, 321, 320, 319), (323, 322, 319, 318), (324, 323, 318, 317), (325, 324, 317, 316), (326, 325, 316, 315), (327, 326, 315, 314), (328, 327, 314, 313), (329, 328, 313, 312), (330, 329, 312, 311), (331, 330, 311, 310), (332, 331, 310, 309), (333, 332, 309, 308), (334, 333, 308, 307), (335, 334, 307, 306), (336, 335, 306, 305), (337, 336, 305, 304), (338, 337, 304, 303), (339, 338, 303, 302), (340, 339, 302, 301), (341, 340, 301, 300), (342, 341, 300, 299), (343, 342, 299, 298), (344, 343, 298, 297), (345, 344, 297, 296), (346, 345, 296, 295), (347, 346, 295, 294), (348, 347, 294, 293), (349, 348, 293, 292), (350, 349, 292, 291), (351, 350, 291, 290), (352, 351, 290, 289), (321, 352, 289, 320), (224, 193, 385, 354), (223, 224, 354, 355), (222, 223, 355, 356), (221, 222, 356, 357), (220, 221, 357, 358), (219, 220, 358, 359), (218, 219, 359, 360), (217, 218, 360, 361), (216, 217, 361, 362), (215, 216, 362, 363), (214, 215, 363, 364), (213, 214, 364, 365), (212, 213, 365, 366), (211, 212, 366, 367), (210, 211, 367, 368), (209, 210, 368, 369), (208, 209, 369, 370), (207, 208, 370, 371), (206, 207, 371, 372), (205, 206, 372, 373), (204, 205, 373, 374), (203, 204, 374, 375), (202, 203, 375, 376), (201, 202, 376, 377), (200, 201, 377, 378), (199, 200, 378, 379), (198, 199, 379, 380), (197, 198, 380, 381), (196, 197, 381, 382), (195, 196, 382, 383), (194, 195, 383, 384), (193, 194, 384, 385), (353, 385, 384), (353, 384, 383), (353, 383, 382), (353, 382, 381), (353, 381, 380), (353, 380, 379), (353, 379, 378), (353, 378, 377), (353, 377, 376), (353, 376, 375), (353, 375, 374), (353, 374, 373), (353, 373, 372), (353, 372, 371), (353, 371, 370), (353, 370, 369), (353, 369, 368), (353, 368, 367), (353, 367, 366), (353, 366, 365), (353, 365, 364), (353, 364, 363), (353, 363, 362), (353, 362, 361), (353, 361, 360), (353, 360, 359), (353, 359, 358), (353, 358, 357), (353, 357, 356), (353, 356, 355), (353, 355, 354), (354, 385, 353), (386, 417, 418, 449), (417, 416, 419, 418), (416, 415, 420, 419), (415, 414, 421, 420), (414, 413, 422, 421), (413, 412, 423, 422), (412, 411, 424, 423), (411, 410, 425, 424), (410, 409, 426, 425), (409, 408, 427, 426), (408, 407, 428, 427), (407, 406, 429, 428), (406, 405, 430, 429), (405, 404, 431, 430), (404, 403, 432, 431), (403, 402, 433, 432), (402, 401, 434, 433), (401, 400, 435, 434), (400, 399, 436, 435), (399, 398, 437, 436), (398, 397, 438, 437), (397, 396, 439, 438), (396, 395, 440, 439), (395, 394, 441, 440), (394, 393, 442, 441), (393, 392, 443, 442), (392, 391, 444, 443), (391, 390, 445, 444), (390, 389, 446, 445), (389, 388, 447, 446), (388, 387, 448, 447), (387, 386, 449, 448), (481, 450, 513, 482), (480, 481, 482, 483), (479, 480, 483, 484), (478, 479, 484, 485), (477, 478, 485, 486), (476, 477, 486, 487), (475, 476, 487, 488), (474, 475, 488, 489), (473, 474, 489, 490), (472, 473, 490, 491), (471, 472, 491, 492), (470, 471, 492, 493), (469, 470, 493, 494), (468, 469, 494, 495), (467, 468, 495, 496), (466, 467, 496, 497), (465, 466, 497, 498), (464, 465, 498, 499), (463, 464, 499, 500), (462, 463, 500, 501), (461, 462, 501, 502), (460, 461, 502, 503), (459, 460, 503, 504), (458, 459, 504, 505), (457, 458, 505, 506), (456, 457, 506, 507), (455, 456, 507, 508), (454, 455, 508, 509), (453, 454, 509, 510), (452, 453, 510, 511), (451, 452, 511, 512), (450, 451, 512, 513), (448, 449, 514, 515), (447, 448, 515, 516), (446, 447, 516, 517), (445, 446, 517, 518), (444, 445, 518, 519), (443, 444, 519, 520), (442, 443, 520, 521), (441, 442, 521, 522), (440, 441, 522, 523), (439, 440, 523, 524), (438, 439, 524, 525), (437, 438, 525, 526), (436, 437, 526, 527), (435, 436, 527, 528), (434, 435, 528, 529), (433, 434, 529, 530), (432, 433, 530, 531), (431, 432, 531, 532), (430, 431, 532, 533), (429, 430, 533, 534), (428, 429, 534, 535), (427, 428, 535, 536), (426, 427, 536, 537), (425, 426, 537, 538), (424, 425, 538, 539), (423, 424, 539, 540), (422, 423, 540, 541), (421, 422, 541, 542), (420, 421, 542, 543), (419, 420, 543, 544), (418, 419, 544, 545), (449, 418, 545, 514), (515, 514, 513, 512), (516, 515, 512, 511), (517, 516, 511, 510), (518, 517, 510, 509), (519, 518, 509, 508), (520, 519, 508, 507), (521, 520, 507, 506), (522, 521, 506, 505), (523, 522, 505, 504), (524, 523, 504, 503), (525, 524, 503, 502), (526, 525, 502, 501), (527, 526, 501, 500), (528, 527, 500, 499), (529, 528, 499, 498), (530, 529, 498, 497), (531, 530, 497, 496), (532, 531, 496, 495), (533, 532, 495, 494), (534, 533, 494, 493), (535, 534, 493, 492), (536, 535, 492, 491), (537, 536, 491, 490), (538, 537, 490, 489), (539, 538, 489, 488), (540, 539, 488, 487), (541, 540, 487, 486), (542, 541, 486, 485), (543, 542, 485, 484), (544, 543, 484, 483), (545, 544, 483, 482), (514, 545, 482, 513), (417, 386, 578, 547), (416, 417, 547, 548), (415, 416, 548, 549), (414, 415, 549, 550), (413, 414, 550, 551), (412, 413, 551, 552), (411, 412, 552, 553), (410, 411, 553, 554), (409, 410, 554, 555), (408, 409, 555, 556), (407, 408, 556, 557), (406, 407, 557, 558), (405, 406, 558, 559), (404, 405, 559, 560), (403, 404, 560, 561), (402, 403, 561, 562), (401, 402, 562, 563), (400, 401, 563, 564), (399, 400, 564, 565), (398, 399, 565, 566), (397, 398, 566, 567), (396, 397, 567, 568), (395, 396, 568, 569), (394, 395, 569, 570), (393, 394, 570, 571), (392, 393, 571, 572), (391, 392, 572, 573), (390, 391, 573, 574), (389, 390, 574, 575), (388, 389, 575, 576), (387, 388, 576, 577), (386, 387, 577, 578), (546, 578, 577), (546, 577, 576), (546, 576, 575), (546, 575, 574), (546, 574, 573), (546, 573, 572), (546, 572, 571), (546, 571, 570), (546, 570, 569), (546, 569, 568), (546, 568, 567), (546, 567, 566), (546, 566, 565), (546, 565, 564), (546, 564, 563), (546, 563, 562), (546, 562, 561), (546, 561, 560), (546, 560, 559), (546, 559, 558), (546, 558, 557), (546, 557, 556), (546, 556, 555), (546, 555, 554), (546, 554, 553), (546, 553, 552), (546, 552, 551), (546, 551, 550), (546, 550, 549), (546, 549, 548), (546, 548, 547), (547, 578, 546), (579, 610, 611, 642), (610, 609, 612, 611), (609, 608, 613, 612), (608, 607, 614, 613), (607, 606, 615, 614), (606, 605, 616, 615), (605, 604, 617, 616), (604, 603, 618, 617), (603, 602, 619, 618), (602, 601, 620, 619), (601, 600, 621, 620), (600, 599, 622, 621), (599, 598, 623, 622), (598, 597, 624, 623), (597, 596, 625, 624), (596, 595, 626, 625), (595, 594, 627, 626), (594, 593, 628, 627), (593, 592, 629, 628), (592, 591, 630, 629), (591, 590, 631, 630), (590, 589, 632, 631), (589, 588, 633, 632), (588, 587, 634, 633), (587, 586, 635, 634), (586, 585, 636, 635), (585, 584, 637, 636), (584, 583, 638, 637), (583, 582, 639, 638), (582, 581, 640, 639), (581, 580, 641, 640), (580, 579, 642, 641), (674, 643, 706, 675), (673, 674, 675, 676), (672, 673, 676, 677), (671, 672, 677, 678), (670, 671, 678, 679), (669, 670, 679, 680), (668, 669, 680, 681), (667, 668, 681, 682), (666, 667, 682, 683), (665, 666, 683, 684), (664, 665, 684, 685), (663, 664, 685, 686), (662, 663, 686, 687), (661, 662, 687, 688), (660, 661, 688, 689), (659, 660, 689, 690), (658, 659, 690, 691), (657, 658, 691, 692), (656, 657, 692, 886, 693), (655, 656, 693, 694), (654, 655, 694, 695), (653, 654, 695, 696), (652, 653, 696, 697), (651, 652, 697, 698), (650, 651, 698, 699), (649, 650, 699, 700), (648, 649, 700, 701), (647, 648, 701, 702), (646, 647, 702, 703), (645, 646, 703, 704), (644, 645, 704, 705), (643, 644, 705, 706), (641, 642, 707, 708), (640, 641, 708, 709), (639, 640, 709, 710), (638, 639, 710, 711), (637, 638, 711, 712), (636, 637, 712, 713), (635, 636, 713, 714), (634, 635, 714, 715), (633, 634, 715, 716), (632, 633, 716, 717), (631, 632, 717, 718), (630, 631, 718, 719), (629, 630, 719, 720), (628, 629, 720, 721), (627, 628, 721, 722), (626, 627, 722, 723), (625, 626, 723, 724), (624, 625, 724, 725), (623, 624, 725, 726), (622, 623, 726, 727), (621, 622, 727, 728), (620, 621, 728, 729), (619, 620, 729, 730), (618, 619, 730, 731), (617, 618, 731, 732), (616, 617, 732, 733), (615, 616, 733, 734), (614, 615, 734, 735), (613, 614, 735, 736), (612, 613, 736, 737), (611, 612, 737, 738), (642, 611, 738, 707), (708, 707, 706, 705), (709, 708, 705, 704), (710, 709, 704, 703), (711, 710, 703, 702), (712, 711, 702, 701), (713, 712, 701, 700), (714, 713, 700, 699), (715, 714, 699, 698), (716, 715, 698, 697), (717, 716, 697, 696), (718, 717, 696, 695), (719, 718, 695, 694), (720, 719, 694, 693), (721, 720, 693, 886, 692), (722, 721, 692, 691), (723, 722, 691, 690), (724, 723, 690, 689), (725, 724, 689, 688), (726, 725, 688, 687), (727, 726, 687, 686), (728, 727, 686, 685), (729, 728, 685, 684), (730, 729, 684, 683), (731, 730, 683, 682), (732, 731, 682, 681), (733, 732, 681, 680), (734, 733, 680, 679), (735, 734, 679, 678), (736, 735, 678, 677), (737, 736, 677, 676), (738, 737, 676, 675), (707, 738, 675, 706), (610, 579, 771, 740), (609, 610, 740, 741), (608, 609, 741, 742), (607, 608, 742, 743), (606, 607, 743, 744), (605, 606, 744, 745), (604, 605, 745, 746), (603, 604, 746, 747), (602, 603, 747, 748), (601, 602, 748, 749), (600, 601, 749, 750), (599, 600, 750, 751), (598, 599, 751, 752), (597, 598, 752, 753), (596, 597, 753, 754), (595, 596, 754, 755), (594, 595, 755, 756), (593, 594, 756, 757), (592, 593, 757, 758), (591, 592, 758, 759), (590, 591, 759, 760), (589, 590, 760, 761), (588, 589, 761, 762), (587, 588, 762, 763), (586, 587, 763, 764), (585, 586, 764, 765), (584, 585, 765, 766), (583, 584, 766, 767), (582, 583, 767, 768), (581, 582, 768, 769), (580, 581, 769, 770), (579, 580, 770, 771), (739, 771, 770), (739, 770, 769), (739, 769, 768), (739, 768, 767), (739, 767, 766), (739, 766, 765), (739, 765, 764), (739, 764, 763), (739, 763, 762), (739, 762, 761), (739, 761, 760), (739, 760, 759), (739, 759, 758), (739, 758, 757), (739, 757, 756), (739, 756, 755), (739, 755, 754), (739, 754, 753), (739, 753, 752), (739, 752, 751), (739, 751, 750), (739, 750, 749), (739, 749, 748), (739, 748, 747), (739, 747, 746), (739, 746, 745), (739, 745, 744), (739, 744, 743), (739, 743, 742), (739, 742, 741), (739, 741, 740), (740, 771, 739), (786, 790, 788), (785, 787, 789), (850, 849, 783, 792), (780, 795, 784, 791), (792, 793, 797, 796), (793, 794, 798, 797), (794, 795, 799, 798), (825, 850, 792, 796), (779, 799, 795, 780), (881, 880, 804, 805), (880, 882, 806, 804), (882, 883, 807, 806), (879, 826, 800, 888, 876), (874, 878, 890, 803, 778), (779, 780, 808, 809), (809, 808, 810), (809, 810, 812, 811), (811, 812, 814, 813), (777, 884, 874, 778, 816, 903, 891, 897, 817), (813, 814, 815, 904, 892, 898, 816), (815, 905, 904), (847, 900, 902), (820, 819, 847, 902, 896, 908, 818), (776, 885, 879, 826, 818, 907, 895, 901, 846), (822, 821, 819, 820), (823, 824, 821, 822), (823, 848, 824), (825, 850, 848, 823), (789, 791, 785), (791, 789, 774), (774, 827, 853), (808, 780, 791), (810, 808, 791), (812, 810, 791), (814, 812, 791), (815, 814, 791), (817, 899, 893, 905, 815, 791), (777, 817, 791), (858, 777, 791), (773, 777, 858), (854, 791, 774), (828, 791, 854), (858, 791, 828), (858, 828, 829), (857, 858, 829), (773, 858, 832), (853, 854, 774), (857, 829, 830), (856, 857, 830), (773, 832, 833), (856, 830, 855), (831, 856, 855), (773, 833, 834), (835, 773, 834), (859, 852, 836), (852, 837, 836), (841, 840, 862), (840, 842, 862), (852, 838, 837), (840, 839, 842), (839, 843, 842), (845, 861, 851), (852, 863, 838), (839, 863, 843), (863, 844, 843), (863, 849, 844), (844, 849, 861), (861, 849, 851), (852, 776, 863), (863, 776, 849), (776, 846, 849), (846, 906, 894, 900, 847, 849), (847, 819, 849), (819, 821, 849), (821, 824, 849), (824, 848, 849), (848, 850, 849), (790, 851, 849), (786, 790, 849), (835, 834, 836, 859), (773, 835, 859, 852), (853, 827, 860, 845), (854, 853, 845, 861), (828, 854, 861, 844), (829, 828, 844, 843), (830, 829, 843, 842), (855, 830, 842, 862), (831, 855, 862, 841), (856, 831, 841, 840), (857, 856, 840, 839), (858, 857, 839, 863), (832, 858, 863, 838), (833, 832, 838, 837), (834, 833, 837, 836), (772, 786, 788, 781), (775, 782, 787, 785), (781, 788, 787, 782), (775, 791, 784, 782), (783, 793, 792), (783, 784, 794, 793), (784, 795, 794), (781, 782, 784, 783), (772, 781, 783, 849), (772, 849, 786), (775, 785, 791), (777, 773, 852), (807, 777, 852), (806, 807, 852), (804, 806, 852), (805, 804, 852), (776, 805, 852), (797, 864, 796), (865, 801, 800), (798, 866, 864, 797), (866, 867, 865, 864), (867, 802, 801, 865), (802, 867, 803), (866, 798, 799), (869, 868, 787, 788), (790, 869, 788), (868, 789, 787), (851, 871, 869, 790), (871, 870, 868, 869), (870, 774, 789, 868), (870, 871, 860, 827), (774, 870, 827), (871, 851, 860), (872, 826, 825), (796, 872, 825), (872, 800, 826), (873, 779, 778), (803, 873, 778), (873, 799, 779), (872, 864, 865), (800, 872, 865), (872, 796, 864), (873, 867, 866), (799, 873, 866), (873, 803, 867), (884, 883, 878, 874), (885, 879, 876, 881), (889, 890, 878, 877), (887, 889, 877, 875), (888, 887, 875, 876), (776, 885, 881, 805), (777, 807, 883, 884), (877, 878, 883, 882), (875, 877, 882, 880), (876, 875, 880, 881), (800, 801, 887, 888), (801, 802, 889, 887), (802, 803, 890, 889), (896, 909, 908), (896, 910, 909), (894, 906, 911), (892, 912, 898), (892, 913, 912), (893, 899, 914), (914, 897, 891), (914, 899, 897), (899, 817, 897), (912, 914, 891), (912, 913, 914), (913, 893, 914), (898, 903, 816), (898, 912, 903), (912, 891, 903), (911, 901, 895), (911, 906, 901), (906, 846, 901), (909, 911, 895), (909, 910, 911), (910, 894, 911), (908, 907, 818), (908, 909, 907), (909, 895, 907), (902, 910, 896), (902, 900, 910), (900, 894, 910), (904, 913, 892), (904, 905, 913), (905, 893, 913)])
me_car.polygons.foreach_set('use_smooth', [1, 1, 1, 1, 1, 1, 1, 1, 1, 1, 1, 1, 1, 1, 1, 1, 1, 1, 1, 1, 1, 1, 1, 1, 1, 1, 1, 1, 1, 1, 1, 1, 1, 1, 1, 1, 1, 1, 1, 1, 1, 1, 1, 1, 1, 1, 1, 1, 1, 1, 1, 1, 1, 1, 1, 1, 1, 1, 1, 1, 1, 1, 1, 1, 1, 1, 1, 1, 1, 1, 1, 1, 1, 1, 1, 1, 1, 1, 1, 1, 1, 1, 1, 1, 1, 1, 1, 1, 1, 1, 1, 1, 1, 1, 1, 1, 1, 1, 1, 1, 1, 1, 1, 1, 1, 1, 1, 1, 1, 1, 1, 1, 1, 1, 1, 1, 1, 1, 1, 1, 1, 1, 1, 1, 1, 1, 1, 1, 1, 1, 1, 1, 1, 1, 1, 1, 1, 1, 1, 1, 1, 1, 1, 1, 1, 1, 1, 1, 1, 1, 1, 1, 1, 1, 1, 1, 1, 1, 1, 1, 1, 1, 1, 1, 1, 1, 1, 1, 1, 1, 1, 1, 1, 1, 1, 1, 1, 1, 1, 1, 1, 1, 1, 1, 1, 1, 1, 1, 1, 1, 1, 1, 1, 1, 1, 1, 1, 1, 1, 1, 1, 1, 1, 1, 1, 1, 1, 1, 1, 1, 1, 1, 1, 1, 1, 1, 1, 1, 1, 1, 1, 1, 1, 1, 1, 1, 1, 1, 1, 1, 1, 1, 1, 1, 1, 1, 1, 1, 1, 1, 1, 1, 1, 1, 1, 1, 1, 1, 1, 1, 1, 1, 1, 1, 1, 1, 1, 1, 1, 1, 1, 1, 1, 1, 1, 1, 1, 1, 1, 1, 1, 1, 1, 1, 1, 1, 1, 1, 1, 1, 1, 1, 1, 1, 1, 1, 1, 1, 1, 1, 1, 1, 1, 1, 1, 1, 1, 1, 1, 1, 1, 1, 1, 1, 1, 1, 1, 1, 1, 1, 1, 1, 1, 1, 1, 1, 1, 1, 1, 1, 1, 1, 1, 1, 1, 1, 1, 1, 1, 1, 1, 1, 1, 1, 1, 1, 1, 1, 1, 1, 1, 1, 1, 1, 1, 1, 1, 1, 1, 1, 1, 1, 1, 1, 1, 1, 1, 1, 1, 1, 1, 1, 1, 1, 1, 1, 1, 1, 1, 1, 1, 1, 1, 1, 1, 1, 1, 1, 1, 1, 1, 1, 1, 1, 1, 1, 1, 1, 1, 1, 1, 1, 1, 1, 1, 1, 1, 1, 1, 1, 1, 1, 1, 1, 1, 1, 1, 1, 1, 1, 1, 1, 1, 1, 1, 1, 1, 1, 1, 1, 1, 1, 1, 1, 1, 1, 1, 1, 1, 1, 1, 1, 1, 1, 1, 1, 1, 1, 1, 1, 1, 1, 1, 1, 1, 1, 1, 1, 1, 1, 1, 1, 1, 1, 1, 1, 1, 1, 1, 1, 1, 1, 1, 1, 1, 1, 1, 1, 1, 1, 1, 1, 1, 1, 1, 1, 1, 1, 1, 1, 1, 1, 1, 1, 1, 1, 1, 1, 1, 1, 1, 1, 1, 1, 1, 1, 1, 1, 1, 1, 1, 1, 1, 1, 1, 1, 1, 1, 1, 1, 1, 1, 1, 1, 1, 1, 1, 1, 1, 1, 1, 1, 1, 1, 1, 1, 1, 1, 1, 1, 1, 1, 1, 1, 1, 1, 1, 1, 1, 1, 1, 1, 1, 1, 1, 1, 1, 1, 1, 1, 1, 1, 1, 1, 1, 1, 1, 1, 1, 1, 1, 1, 1, 1, 1, 1, 1, 1, 1, 1, 1, 1, 1, 1, 1, 1, 1, 1, 1, 1, 1, 1, 1, 1, 1, 1, 1, 1, 1, 1, 1, 1, 1, 1, 1, 1, 1, 1, 1, 1, 1, 1, 1, 1, 1, 1, 1, 1, 1, 1, 1, 1, 1, 1, 1, 1, 1, 1, 1, 1, 1, 1, 1, 1, 1, 1, 1, 1, 1, 1, 1, 1, 1, 1, 1, 1, 1, 1, 1, 1, 1, 1, 1, 1, 1, 1, 1, 1, 1, 1, 1, 1, 1, 1, 1, 1, 1, 1, 1, 1, 1, 1, 1, 1, 1, 1, 1, 1, 1, 1, 1, 1, 1, 1, 1, 1, 1, 1, 1, 1, 1, 1, 1, 1, 1, 1, 1, 1, 1, 1, 1, 1, 1, 1, 1, 1, 1, 1, 1, 1, 1, 1, 1, 1, 1, 1, 1, 1, 1, 1, 1, 1, 1, 1, 1, 1, 1, 1, 1, 1, 1, 1, 1, 1, 1, 1, 1, 1, 1, 1, 1, 1, 1, 1, 1, 1, 1, 1, 1, 1, 1, 1, 1, 1, 1, 1, 1, 1, 1, 1, 1, 1, 1, 1, 1, 1, 1, 1, 1, 1, 1, 1, 1, 1, 1, 1, 1, 1, 0, 0, 0, 0, 0, 0, 0, 0, 0, 0, 0, 0, 0, 0, 0, 0, 0, 0, 0, 0, 0, 0, 0, 0, 0, 0, 0, 0, 0, 0, 0, 0, 0, 0, 0, 0, 0, 0, 0, 0, 0, 0, 0, 0, 0, 0, 0, 0, 0, 0, 0, 0, 0, 0, 0, 0, 0, 0, 0, 0, 0, 0, 0, 0, 0, 0, 0, 0, 0, 0, 0, 0, 0, 0, 0, 0, 0, 0, 0, 0, 0, 0, 0, 0, 0, 0, 0, 0, 0, 0, 0, 0, 0, 0, 0, 0, 0, 0, 0, 0, 0, 0, 0, 0, 0, 0, 0, 0, 0, 0, 0, 0, 0, 0, 0, 0, 0, 0, 0, 0, 0, 0, 0, 0, 0, 0, 0, 0, 0, 0, 0, 0, 0, 0, 0, 0, 0, 0, 0, 0, 0, 0, 0, 0, 0, 0, 0, 0, 0, 0, 0, 0, 0, 0, 0, 0, 0, 0, 0, 0, 0, 0, 0, 0, 0, 0, 0, 0, 0, 0, 0, 0, 0, 0, 0, 0, 0, 0, 0, 0, 0, 0])
me_car.polygons.foreach_set('material_index', [2, 2, 2, 2, 2, 2, 2, 2, 2, 2, 2, 2, 2, 2, 2, 2, 2, 2, 2, 2, 2, 2, 2, 2, 2, 2, 2, 2, 2, 2, 2, 2, 5, 5, 5, 5, 5, 5, 5, 5, 5, 5, 5, 5, 5, 5, 5, 5, 5, 5, 5, 5, 5, 5, 5, 5, 5, 5, 5, 5, 5, 5, 5, 5, 5, 5, 5, 5, 5, 5, 5, 5, 5, 5, 5, 5, 5, 5, 5, 5, 5, 5, 5, 5, 5, 5, 5, 5, 5, 5, 5, 5, 5, 5, 5, 5, 5, 5, 5, 5, 5, 5, 5, 5, 5, 5, 5, 5, 5, 5, 5, 5, 5, 5, 5, 5, 5, 5, 5, 5, 5, 5, 5, 5, 5, 5, 5, 5, 2, 2, 2, 2, 2, 2, 2, 2, 2, 2, 2, 2, 2, 2, 2, 2, 2, 2, 2, 2, 2, 2, 2, 2, 2, 2, 2, 2, 2, 2, 2, 2, 2, 2, 2, 2, 2, 2, 2, 2, 2, 2, 2, 2, 2, 2, 2, 2, 2, 2, 2, 2, 2, 2, 2, 2, 2, 2, 2, 2, 2, 2, 2, 2, 2, 2, 2, 2, 2, 2, 2, 2, 2, 2, 2, 2, 2, 2, 2, 2, 2, 2, 2, 2, 2, 2, 2, 2, 2, 2, 2, 2, 2, 2, 2, 2, 5, 5, 5, 5, 5, 5, 5, 5, 5, 5, 5, 5, 5, 5, 5, 5, 5, 5, 5, 5, 5, 5, 5, 5, 5, 5, 5, 5, 5, 5, 5, 5, 5, 5, 5, 5, 5, 5, 5, 5, 5, 5, 5, 5, 5, 5, 5, 5, 5, 5, 5, 5, 5, 5, 5, 5, 5, 5, 5, 5, 5, 5, 5, 5, 5, 5, 5, 5, 5, 5, 5, 5, 5, 5, 5, 5, 5, 5, 5, 5, 5, 5, 5, 5, 5, 5, 5, 5, 5, 5, 5, 5, 5, 5, 5, 5, 2, 2, 2, 2, 2, 2, 2, 2, 2, 2, 2, 2, 2, 2, 2, 2, 2, 2, 2, 2, 2, 2, 2, 2, 2, 2, 2, 2, 2, 2, 2, 2, 2, 2, 2, 2, 2, 2, 2, 2, 2, 2, 2, 2, 2, 2, 2, 2, 2, 2, 2, 2, 2, 2, 2, 2, 2, 2, 2, 2, 2, 2, 2, 2, 2, 2, 2, 2, 2, 2, 2, 2, 2, 2, 2, 2, 2, 2, 2, 2, 2, 2, 2, 2, 2, 2, 2, 2, 2, 2, 2, 2, 2, 2, 2, 2, 5, 5, 5, 5, 5, 5, 5, 5, 5, 5, 5, 5, 5, 5, 5, 5, 5, 5, 5, 5, 5, 5, 5, 5, 5, 5, 5, 5, 5, 5, 5, 5, 5, 5, 5, 5, 5, 5, 5, 5, 5, 5, 5, 5, 5, 5, 5, 5, 5, 5, 5, 5, 5, 5, 5, 5, 5, 5, 5, 5, 5, 5, 5, 5, 5, 5, 5, 5, 5, 5, 5, 5, 5, 5, 5, 5, 5, 5, 5, 5, 5, 5, 5, 5, 5, 5, 5, 5, 5, 5, 5, 5, 5, 5, 5, 5, 2, 2, 2, 2, 2, 2, 2, 2, 2, 2, 2, 2, 2, 2, 2, 2, 2, 2, 2, 2, 2, 2, 2, 2, 2, 2, 2, 2, 2, 2, 2, 2, 2, 2, 2, 2, 2, 2, 2, 2, 2, 2, 2, 2, 2, 2, 2, 2, 2, 2, 2, 2, 2, 2, 2, 2, 2, 2, 2, 2, 2, 2, 2, 2, 2, 2, 2, 2, 2, 2, 2, 2, 2, 2, 2, 2, 2, 2, 2, 2, 2, 2, 2, 2, 2, 2, 2, 2, 2, 2, 2, 2, 2, 2, 2, 2, 5, 5, 5, 5, 5, 5, 5, 5, 5, 5, 5, 5, 5, 5, 5, 5, 5, 5, 5, 5, 5, 5, 5, 5, 5, 5, 5, 5, 5, 5, 5, 5, 5, 5, 5, 5, 5, 5, 5, 5, 5, 5, 5, 5, 5, 5, 5, 5, 5, 5, 5, 5, 5, 5, 5, 5, 5, 5, 5, 5, 5, 5, 5, 5, 5, 5, 5, 5, 5, 5, 5, 5, 5, 5, 5, 5, 5, 5, 5, 5, 5, 5, 5, 5, 5, 5, 5, 5, 5, 5, 5, 5, 5, 5, 5, 5, 2, 2, 2, 2, 2, 2, 2, 2, 2, 2, 2, 2, 2, 2, 2, 2, 2, 2, 2, 2, 2, 2, 4, 2, 2, 2, 2, 2, 2, 2, 2, 2, 2, 2, 2, 2, 2, 2, 2, 2, 2, 2, 2, 2, 2, 2, 2, 2, 2, 2, 2, 2, 2, 2, 2, 2, 2, 2, 2, 2, 2, 2, 2, 2, 4, 4, 0, 0, 1, 1, 1, 0, 0, 0, 0, 0, 0, 0, 0, 1, 1, 4, 0, 1, 4, 4, 1, 0, 4, 1, 1, 0, 0, 0, 0, 0, 0, 0, 0, 0, 0, 0, 0, 0, 0, 0, 0, 0, 0, 0, 0, 0, 0, 0, 0, 0, 0, 0, 0, 0, 0, 0, 0, 0, 0, 0, 0, 0, 0, 0, 0, 0, 0, 0, 0, 0, 0, 0, 0, 0, 0, 0, 0, 4, 4, 4, 4, 4, 4, 4, 4, 4, 4, 4, 4, 4, 4, 4, 3, 3, 0, 0, 0, 0, 0, 0, 0, 0, 0, 0, 0, 0, 0, 0, 0, 0, 0, 0, 0, 0, 0, 0, 4, 4, 4, 0, 2, 0, 4, 4, 4, 0, 0, 0, 0, 0, 0, 0, 0, 0, 0, 0, 0, 0, 0, 0, 0, 0, 0, 0, 1, 1, 1, 0, 0, 0, 4, 4, 1, 4, 4, 1, 1, 1, 1, 1, 1, 1, 4, 4, 1, 1, 1, 1, 1, 1, 1, 4, 4, 1, 4, 4, 1, 4, 4, 1])
me_car.materials.append(mat_maincolour1)
me_car.materials.append(mat_interior)
me_car.materials.append(mat_metalicbodywork)
me_car.materials.append(mat_frontlights)
me_car.materials.append(mat_frame)
me_car.materials.append(mat_tire)
me_car.use_remesh_preserve_volume = False
me_car.use_remesh_preserve_attributes = False
me_car.use_mirror_vertex_groups = False
me_car.update()
me_sphere = bpy.data.meshes.new('Sphere')
me_sphere.from_pydata([(-1.333e-06, 1.25e-06, 31.62), (-22.88, 16.62, 14.14), (8.74, 26.9, 14.14), (28.28, 4.856e-07, 14.14), (-8.74, 26.9, -14.14), (22.88, 16.62, -14.14), (-28.28, -7.508e-07, -14.14), (1.432e-06, -1.515e-06, -31.62), (-13.45, 9.772, 26.9), (5.137, 15.81, 26.9), (-8.313, 25.58, 16.63), (-26.9, 5.941e-07, 16.63), (16.63, 1.043e-06, 26.9), (21.76, 15.81, 16.63), (-30.08, 9.772, -1.941e-06), (-18.59, 25.58, -2.13e-06), (4.973e-08, 31.62, -1.581e-06), (18.59, 25.58, -5.047e-07), (30.08, 9.772, 6.886e-07), (-21.76, 15.81, -16.63), (8.313, 25.58, -16.63), (26.9, -8.593e-07, -16.63), (-16.63, -1.308e-06, -26.9), (-5.137, 15.81, -26.9), (13.45, 9.772, -26.9), (-24.33, 17.68, -2.035e-06), (-20.73, 21.1, 7.071), (-21.46, 21.63, -2.082e-06), (-19.66, 23.34, 3.536), (-22.53, 19.39, 3.536), (-22.9, 19.65, -2.059e-06), (-20.02, 23.61, -2.106e-06), (-20.2, 22.22, 5.303), (-19.12, 24.46, 1.768), (-21.63, 20.25, 5.303), (-23.43, 18.53, 1.768), (-20.56, 22.49, 1.768), (-21.1, 21.37, 3.536), (-22.0, 20.51, 1.768), (-22.18, 20.64, -2.071e-06), (-20.74, 22.62, -2.094e-06), (-19.93, 22.78, 4.419), (-19.39, 23.9, 2.652), (-22.08, 19.82, 4.419), (-22.98, 18.96, 2.652), (-21.01, 22.06, 0.8839), (-20.11, 22.92, 2.652), (-21.82, 20.38, 3.536), (-20.38, 22.36, 3.536), (-21.73, 21.07, 0.8839), (-22.26, 19.95, 2.652), (-20.29, 23.05, 0.8839), (-19.57, 24.04, 0.8839), (-19.84, 23.48, 1.768), (-20.83, 21.93, 2.652), (-21.55, 20.94, 2.652), (-21.28, 21.5, 1.768), (-23.16, 19.09, 0.8839), (-22.45, 20.08, 0.8839), (-22.71, 19.52, 1.768), (-21.37, 20.81, 4.419), (-20.65, 21.8, 4.419), (-20.92, 21.24, 5.303), (-6.725, 4.886, 29.26), (-18.17, 13.2, 20.52), (2.569, 7.906, 29.26), (6.939, 21.36, 20.52), (0.2137, 26.24, 15.38), (-15.6, 21.1, 15.38), (-24.89, 8.312, 15.38), (-29.18, 4.886, -7.071), (-26.48, 13.2, 7.071), (-13.66, 26.24, -7.071), (4.37, 29.26, 7.071), (-4.37, 29.26, -7.071), (13.66, 26.24, 7.071), (20.73, 21.1, -7.071), (-25.02, 7.906, -15.38), (-15.25, 21.36, -15.38), (-0.2137, 26.24, -15.38), (15.6, 21.1, -15.38), (-22.45, -1.03e-06, -20.52), (-8.313, -1.412e-06, -29.26), (-6.939, 21.36, -20.52), (-2.569, 7.906, -29.26), (18.17, 13.2, -20.52), (6.725, 4.886, -29.26), (-10.88, 17.68, 21.76), (-4.156, 12.79, 26.9), (-1.588, 20.7, 21.76), (-20.17, 4.886, 21.76), (-28.49, 4.886, 8.313), (-4.156, 28.6, 8.313), (-13.45, 25.58, 8.313), (-9.294, 28.6, -1.855e-06), (-25.92, 12.79, -8.313), (-20.17, 20.7, -8.313), (4.156, 28.6, -8.313), (9.294, 28.6, -1.043e-06), (13.45, 25.58, -8.313), (-13.45, 15.81, -21.76), (-19.19, 7.906, -21.76), (-10.88, 7.906, -26.9), (10.88, 17.68, -21.76), (1.588, 20.7, -21.76), (4.156, 12.79, -26.9), (-19.08, 24.81, 0.4419)], [], [(9, 13, 12), (3, 12, 13), (18, 3, 13), (13, 17, 18), (21, 18, 5), (30, 25, 19), (26, 32, 10), (25, 35, 1), (34, 26, 1), (31, 40, 19), (40, 27, 19), (27, 39, 19), (39, 30, 19), (32, 41, 10), (41, 28, 10), (28, 42, 10), (42, 33, 10), (51, 36, 45), (45, 40, 51), (31, 51, 40), (40, 45, 27), (51, 31, 52), (52, 53, 51), (36, 51, 53), (53, 52, 33), (42, 28, 46), (46, 53, 42), (33, 42, 53), (53, 46, 36), (54, 36, 46), (46, 48, 54), (37, 54, 48), (48, 46, 28), (54, 37, 55), (55, 56, 54), (36, 54, 56), (56, 55, 38), (49, 27, 45), (45, 56, 49), (38, 49, 56), (56, 45, 36), (50, 38, 55), (55, 47, 50), (29, 50, 47), (47, 55, 37), (30, 57, 25), (57, 35, 25), (57, 30, 58), (58, 59, 57), (35, 57, 59), (59, 58, 38), (50, 29, 44), (44, 59, 50), (38, 50, 59), (59, 44, 35), (49, 38, 58), (58, 39, 49), (27, 49, 39), (39, 58, 30), (60, 34, 43), (43, 47, 60), (37, 60, 47), (47, 43, 29), (60, 37, 61), (61, 62, 60), (34, 60, 62), (62, 61, 32), (34, 62, 26), (62, 32, 26), (41, 32, 61), (61, 48, 41), (28, 41, 48), (48, 61, 37), (35, 44, 1), (44, 29, 1), (29, 43, 1), (43, 34, 1), (68, 10, 87), (87, 64, 68), (1, 68, 64), (64, 87, 8), (88, 8, 87), (87, 89, 88), (9, 88, 89), (89, 87, 10), (67, 2, 66), (66, 89, 67), (10, 67, 89), (89, 66, 9), (88, 9, 65), (65, 63, 88), (8, 88, 63), (65, 0, 63), (90, 11, 69), (69, 64, 90), (8, 90, 64), (64, 69, 1), (9, 66, 13), (66, 2, 13), (0, 65, 12), (65, 9, 12), (91, 14, 71), (71, 69, 91), (11, 91, 69), (69, 71, 1), (92, 16, 73), (73, 67, 92), (10, 92, 67), (67, 73, 2), (92, 10, 93), (93, 94, 92), (16, 92, 94), (94, 93, 15), (72, 4, 74), (74, 94, 72), (15, 72, 94), (94, 74, 16), (17, 76, 18), (76, 5, 18), (2, 75, 13), (75, 17, 13), (77, 19, 95), (95, 70, 77), (6, 77, 70), (70, 95, 14), (78, 4, 72), (72, 96, 78), (19, 78, 96), (96, 72, 15), (79, 20, 97), (97, 74, 79), (4, 79, 74), (74, 97, 16), (98, 16, 97), (97, 99, 98), (17, 98, 99), (99, 97, 20), (80, 5, 76), (76, 99, 80), (20, 80, 99), (99, 76, 17), (98, 17, 75), (75, 73, 98), (16, 98, 73), (73, 75, 2), (100, 23, 83), (83, 78, 100), (19, 100, 78), (78, 83, 4), (100, 19, 101), (101, 102, 100), (23, 100, 102), (102, 101, 22), (82, 7, 84), (84, 102, 82), (22, 82, 102), (102, 84, 23), (81, 22, 101), (101, 77, 81), (6, 81, 77), (77, 101, 19), (103, 24, 85), (85, 80, 103), (20, 103, 80), (80, 85, 5), (103, 20, 104), (104, 105, 103), (24, 103, 105), (105, 104, 23), (84, 7, 86), (86, 105, 84), (23, 84, 105), (105, 86, 24), (83, 23, 104), (104, 79, 83), (4, 83, 79), (79, 104, 20), (5, 85, 21), (85, 24, 21), (14, 95, 25), (95, 19, 25), (1, 71, 25), (71, 14, 25), (10, 68, 26), (68, 1, 26), (19, 96, 31), (96, 15, 31), (15, 93, 33), (93, 10, 33), (52, 106, 33), (106, 15, 33), (15, 106, 31), (106, 52, 31)])
me_sphere.use_remesh_preserve_volume = False
me_sphere.use_remesh_preserve_attributes = False
me_sphere.use_mirror_vertex_groups = False
me_sphere.update()
me_cube = bpy.data.meshes.new('Cube')
me_cube.from_pydata([(-1.5, 0.8, -0.5), (-1.5, 2.186e-08, -0.5), (-4.0, 1.411e-07, -0.5), (-4.0, 0.8, -0.5), (-1.5, 0.8, 0.5), (-1.5, -6.179e-07, 0.5), (-4.0, 3.954e-07, 0.5), (-4.0, 0.8, 0.5)], [], [(0, 1, 2, 3), (4, 7, 6, 5), (0, 4, 5, 1), (1, 5, 6, 2), (2, 6, 7, 3), (4, 0, 3, 7)])
me_cube.use_remesh_preserve_volume = False
me_cube.use_remesh_preserve_attributes = False
me_cube.use_mirror_vertex_groups = False
me_cube.update()
me_plane_002_mesh_003 = bpy.data.meshes.new('Plane_002-mesh.003')
me_plane_002_mesh_003.from_pydata([(1.01, 6.985, 0.8426), (1.01, -4.015, 0.8426), (-0.9902, -4.015, 0.8426), (-0.9902, 6.985, 0.8426), (-0.9902, 6.985, 0.9426), (-0.9902, -4.015, 0.9426), (1.01, -4.015, 0.9426), (1.01, 6.985, 0.9426), (-1.0, 6.924, 0.9439), (-1.0, 6.975, 0.9439), (1.0, 6.975, 0.9439), (1.0, 6.924, 0.9439), (-1.0, 6.924, 6.002), (-1.0, 6.975, 6.002), (1.0, 6.975, 6.002), (1.0, 6.924, 6.002), (-1.0, -4.011, 0.9439), (-1.0, -3.96, 0.9439), (1.0, -3.96, 0.9439), (1.0, -4.011, 0.9439), (-1.0, -4.011, 6.002), (-1.0, -3.96, 6.002), (1.0, -3.96, 6.002), (1.0, -4.011, 6.002)], [], [(0, 3, 2, 1), (2, 3, 4, 5), (3, 0, 7, 4), (0, 1, 6, 7), (1, 2, 5, 6), (5, 4, 7, 6), (8, 9, 10, 11), (15, 14, 13, 12), (12, 13, 9, 8), (13, 14, 10, 9), (14, 15, 11, 10), (15, 12, 8, 11), (20, 21, 17, 16), (21, 22, 18, 17), (22, 23, 19, 18), (23, 20, 16, 19), (16, 17, 18, 19), (23, 22, 21, 20)])
me_plane_002_mesh_003.polygons.foreach_set('material_index', [0, 0, 0, 0, 0, 0, 0, 0, 1, 1, 1, 1, 1, 1, 1, 1, 1, 1])
me_plane_002_mesh_003.materials.append(mat_warning)
me_plane_002_mesh_003.materials.append(mat_ensign_red_002)
me_plane_002_mesh_003.use_remesh_preserve_volume = False
me_plane_002_mesh_003.use_remesh_preserve_attributes = False
me_plane_002_mesh_003.use_mirror_vertex_groups = False
me_plane_002_mesh_003.update()
me_plane_002_mesh_004 = bpy.data.meshes.new('Plane_002-mesh.004')
me_plane_002_mesh_004.from_pydata([(1.01, 6.985, 0.8426), (1.01, -4.015, 0.8426), (-0.9902, -4.015, 0.8426), (-0.9902, 6.985, 0.8426), (-0.9902, 6.985, 0.9426), (-0.9902, -4.015, 0.9426), (1.01, -4.015, 0.9426), (1.01, 6.985, 0.9426), (-1.0, 6.924, 0.9439), (-1.0, 6.975, 0.9439), (1.0, 6.975, 0.9439), (1.0, 6.924, 0.9439), (-1.0, 6.924, 6.002), (-1.0, 6.975, 6.002), (1.0, 6.975, 6.002), (1.0, 6.924, 6.002), (-1.0, -4.011, 0.9439), (-1.0, -3.96, 0.9439), (1.0, -3.96, 0.9439), (1.0, -4.011, 0.9439), (-1.0, -4.011, 6.002), (-1.0, -3.96, 6.002), (1.0, -3.96, 6.002), (1.0, -4.011, 6.002)], [], [(0, 3, 2, 1), (2, 3, 4, 5), (3, 0, 7, 4), (0, 1, 6, 7), (1, 2, 5, 6), (5, 4, 7, 6), (8, 9, 10, 11), (15, 14, 13, 12), (12, 13, 9, 8), (13, 14, 10, 9), (14, 15, 11, 10), (15, 12, 8, 11), (20, 21, 17, 16), (21, 22, 18, 17), (22, 23, 19, 18), (23, 20, 16, 19), (16, 17, 18, 19), (23, 22, 21, 20)])
me_plane_002_mesh_004.polygons.foreach_set('material_index', [0, 0, 0, 0, 0, 0, 0, 0, 1, 1, 1, 1, 1, 1, 1, 1, 1, 1])
me_plane_002_mesh_004.materials.append(mat_warning_003)
me_plane_002_mesh_004.materials.append(mat_ensign_red_003)
me_plane_002_mesh_004.use_remesh_preserve_volume = False
me_plane_002_mesh_004.use_remesh_preserve_attributes = False
me_plane_002_mesh_004.use_mirror_vertex_groups = False
me_plane_002_mesh_004.update()
me_plane_002_mesh_005 = bpy.data.meshes.new('Plane_002-mesh.005')
me_plane_002_mesh_005.from_pydata([(1.01, 6.985, 0.8426), (1.01, -4.015, 0.8426), (-0.9902, -4.015, 0.8426), (-0.9902, 6.985, 0.8426), (-0.9902, 6.985, 0.9426), (-0.9902, -4.015, 0.9426), (1.01, -4.015, 0.9426), (1.01, 6.985, 0.9426), (-1.0, 6.924, 0.9439), (-1.0, 6.975, 0.9439), (1.0, 6.975, 0.9439), (1.0, 6.924, 0.9439), (-1.0, 6.924, 6.002), (-1.0, 6.975, 6.002), (1.0, 6.975, 6.002), (1.0, 6.924, 6.002), (-1.0, -4.011, 0.9439), (-1.0, -3.96, 0.9439), (1.0, -3.96, 0.9439), (1.0, -4.011, 0.9439), (-1.0, -4.011, 6.002), (-1.0, -3.96, 6.002), (1.0, -3.96, 6.002), (1.0, -4.011, 6.002)], [], [(0, 2, 1), (3, 5, 2), (0, 4, 3), (1, 7, 0), (2, 6, 1), (5, 7, 6), (9, 11, 8), (15, 13, 12), (0, 3, 2), (3, 4, 5), (0, 7, 4), (1, 6, 7), (2, 5, 6), (5, 4, 7), (9, 10, 11), (15, 14, 13), (13, 8, 12), (13, 10, 9), (15, 10, 14), (15, 8, 11), (21, 16, 20), (22, 17, 21), (23, 18, 22), (23, 16, 19), (17, 19, 16), (23, 21, 20), (13, 9, 8), (13, 14, 10), (15, 11, 10), (15, 12, 8), (21, 17, 16), (22, 18, 17), (23, 19, 18), (23, 20, 16), (17, 18, 19), (23, 22, 21)])
me_plane_002_mesh_005.polygons.foreach_set('material_index', [0, 0, 0, 0, 0, 0, 0, 0, 0, 0, 0, 0, 0, 0, 0, 0, 1, 1, 1, 1, 1, 1, 1, 1, 1, 1, 1, 1, 1, 1, 1, 1, 1, 1, 1, 1])
me_plane_002_mesh_005.materials.append(mat_warning_002_001)
me_plane_002_mesh_005.materials.append(mat_ensign_red_002_001)
me_plane_002_mesh_005.use_remesh_preserve_volume = False
me_plane_002_mesh_005.use_remesh_preserve_attributes = False
me_plane_002_mesh_005.use_mirror_vertex_groups = False
me_plane_002_mesh_005.update()
me_plane_002_mesh_006 = bpy.data.meshes.new('Plane_002-mesh.006')
me_plane_002_mesh_006.from_pydata([(1.01, 6.985, 0.8426), (1.01, -4.015, 0.8426), (-0.9902, -4.015, 0.8426), (-0.9902, 6.985, 0.8426), (-0.9902, 6.985, 0.9426), (-0.9902, -4.015, 0.9426), (1.01, -4.015, 0.9426), (1.01, 6.985, 0.9426), (-1.0, 6.924, 0.9439), (-1.0, 6.975, 0.9439), (1.0, 6.975, 0.9439), (1.0, 6.924, 0.9439), (-1.0, 6.924, 6.002), (-1.0, 6.975, 6.002), (1.0, 6.975, 6.002), (1.0, 6.924, 6.002), (-1.0, -4.011, 0.9439), (-1.0, -3.96, 0.9439), (1.0, -3.96, 0.9439), (1.0, -4.011, 0.9439), (-1.0, -4.011, 6.002), (-1.0, -3.96, 6.002), (1.0, -3.96, 6.002), (1.0, -4.011, 6.002)], [], [(0, 3, 2, 1), (2, 3, 4, 5), (3, 0, 7, 4), (0, 1, 6, 7), (1, 2, 5, 6), (5, 4, 7, 6), (8, 9, 10, 11), (15, 14, 13, 12), (12, 13, 9, 8), (13, 14, 10, 9), (14, 15, 11, 10), (15, 12, 8, 11), (20, 21, 17, 16), (21, 22, 18, 17), (22, 23, 19, 18), (23, 20, 16, 19), (16, 17, 18, 19), (23, 22, 21, 20)])
me_plane_002_mesh_006.polygons.foreach_set('material_index', [0, 0, 0, 0, 0, 0, 0, 0, 1, 1, 1, 1, 1, 1, 1, 1, 1, 1])
me_plane_002_mesh_006.materials.append(mat_warning_004)
me_plane_002_mesh_006.materials.append(mat_ensign_red_004)
me_plane_002_mesh_006.use_remesh_preserve_volume = False
me_plane_002_mesh_006.use_remesh_preserve_attributes = False
me_plane_002_mesh_006.use_mirror_vertex_groups = False
me_plane_002_mesh_006.update()

# ---- objects
ob_plane_002 = bpy.data.objects.new('Plane.002', me_plane_002)
ob_cube_001 = bpy.data.objects.new('Cube.001', me_car)
ob_camera = bpy.data.objects.new('Camera', cam_camera_001)
ob_sphere = bpy.data.objects.new('Sphere', me_sphere)
ob_lamp_001 = bpy.data.objects.new('Lamp.001', light_lamp)
ob_cube = bpy.data.objects.new('Cube', me_cube)
ob_plane_002_003 = bpy.data.objects.new('Plane_002_003', me_plane_002_mesh_003)
ob_plane_002_003_001 = bpy.data.objects.new('Plane_002_003.001', me_plane_002_mesh_004)
ob_plane_002_003_001_1 = bpy.data.objects.new('Plane_002_003_001', me_plane_002_mesh_005)
ob_plane_002_003_002 = bpy.data.objects.new('Plane_002_003.002', me_plane_002_mesh_006)

# ---- transforms, parenting, visibility, modifiers, constraints
ob_plane_002.location = (-0.298, -1.758, 0.3699)
ob_plane_002.rotation_euler = (1.571, 0.0, -34.56)
ob_plane_002.scale = (2.122, 0.3687, 0.65)
ob_plane_002.lock_rotations_4d = False
ob_plane_002.empty_display_type = 'ARROWS'
ob_plane_002.lineart.crease_threshold = 0.0
ob_cube_001.location = (0.01008, 0.2735, 0.009629)
ob_cube_001.rotation_euler = (1.571, -0.0, -73.83)
ob_cube_001.scale = (1.027, 1.106, 1.278)
ob_cube_001.lock_rotations_4d = False
ob_cube_001.empty_display_type = 'ARROWS'
ob_cube_001.color = (0.0, 0.0, 0.0, 1.0)
ob_cube_001.lineart.crease_threshold = 0.0
ob_camera.location = (10.0, -10.0, 10.0)
ob_camera.rotation_euler = (1.047, 0.0, 0.7854)
ob_camera.lock_rotations_4d = False
ob_camera.empty_display_type = 'ARROWS'
ob_camera.color = (0.0, 0.0, 0.0, 1.0)
ob_camera.lineart.crease_threshold = 0.0
ob_sphere.location = (-0.02993, 0.1261, 0.07312)
ob_sphere.rotation_euler = (1.571, 0.0, 1.571)
ob_sphere.lock_rotations_4d = False
ob_sphere.empty_display_type = 'ARROWS'
ob_sphere.color = (0.0, 0.0, 0.0, 1.0)
ob_sphere.show_instancer_for_render = False
ob_sphere.instance_type = 'VERTS'
ob_sphere.use_instance_vertices_rotation = True
ob_sphere.lineart.crease_threshold = 0.0
ob_lamp_001.parent = ob_sphere
ob_lamp_001.matrix_parent_inverse = Matrix(((-4.371e-08, 1.0, -2.118e-22, -0.1261), (4.371e-08, 1.911e-15, 1.0, -0.07312), (1.0, 4.371e-08, -4.371e-08, 0.02993), (0.0, 0.0, 0.0, 1.0)))
ob_lamp_001.location = (-0.02993, 0.1261, 0.07312)
ob_lamp_001.rotation_euler = (1.571, 0.0, 1.571)
ob_lamp_001.lock_rotations_4d = False
ob_lamp_001.empty_display_type = 'ARROWS'
ob_lamp_001.color = (0.0, 0.0, 0.0, 1.0)
ob_lamp_001.lineart.crease_threshold = 0.0
ob_cube.location = (0.0, 0.0, 0.0)
ob_cube.rotation_euler = (1.571, -0.0, 1.571)
ob_cube.lock_rotations_4d = False
ob_cube.empty_display_type = 'ARROWS'
ob_cube.color = (0.0, 0.0, 0.0, 1.0)
ob_cube.lineart.crease_threshold = 0.0
ob_plane_002_003.location = (0.0, -2.996, -1.321)
ob_plane_002_003.scale = (1.0, 0.2425, 1.0)
ob_plane_002_003.lineart.crease_threshold = 0.0
ob_plane_002_003_001.location = (0.1817, -2.74, -1.289)
ob_plane_002_003_001.rotation_euler = (1.49e-08, -1.49e-08, 1.571)
ob_plane_002_003_001.scale = (1.0, 0.1142, 1.0)
ob_plane_002_003_001.lineart.crease_threshold = 0.0
ob_plane_002_003_001_1.location = (1.192e-07, -0.7297, 0.3648)
ob_plane_002_003_001_1.rotation_euler = (1.571, 4.77e-08, -1.49e-08)
ob_plane_002_003_001_1.scale = (1.0, 0.08771, 1.0)
ob_plane_002_003_001_1.lineart.crease_threshold = 0.0
ob_plane_002_003_002.location = (0.0, -2.983, -2.141)
ob_plane_002_003_002.scale = (1.0, 0.1452, 1.0)
ob_plane_002_003_002.lineart.crease_threshold = 0.0

# ---- collection membership
col_collection_1.objects.link(ob_plane_002)
col_collection_1.objects.link(ob_cube_001)
col_collection_2.objects.link(ob_camera)
col_collection_3.objects.link(ob_sphere)
col_collection_3.objects.link(ob_lamp_001)
col_collection_4.objects.link(ob_cube)
col_collection_11.objects.link(ob_plane_002_003)
col_collection_12.objects.link(ob_plane_002_003_001)
col_collection_13.objects.link(ob_plane_002_003_001_1)
col_collection_14.objects.link(ob_plane_002_003_002)

# ---- scene / render settings (as saved in the file)
scene.camera = ob_camera
scene.frame_start = 1; scene.frame_end = 8; scene.frame_set(1)
scene.render.engine = 'BLENDER_EEVEE_NEXT'
scene.render.image_settings.compression = 90
scene.render.resolution_x = 128
scene.render.resolution_y = 128
scene.render.pixel_aspect_x = 100.0
scene.render.pixel_aspect_y = 100.0
scene.render.fps = 25
scene.render.dither_intensity = 0.0
scene.render.use_compositing = False
scene.render.use_sequencer = False
scene.render.bake_margin = 2
scene.render.bake_bias = 0.0
scene.render.use_stamp_time = False
scene.render.use_stamp_date = False
scene.render.use_stamp_frame = False
scene.render.use_stamp_camera = False
scene.render.use_stamp_scene = False
scene.render.use_stamp_filename = False
scene.render.use_stamp_render_time = False
scene.render.stamp_font_size = 0
scene.cycles.use_denoising = False
scene.cycles.samples = 10
scene.cycles.sampling_pattern = 'TABULATED_SOBOL'
scene.cycles.light_sampling_threshold = 0.0
scene.cycles.use_adaptive_sampling = False
scene.cycles.use_light_tree = False
scene.cycles.blur_glossy = 0.0
scene.cycles.volume_bounces = 1
scene.cycles.pixel_filter_type = 'GAUSSIAN'
scene.cycles.sample_clamp_indirect = 0.0
scene.view_settings.view_transform = 'Raw'
bpy.context.view_layer.update()
